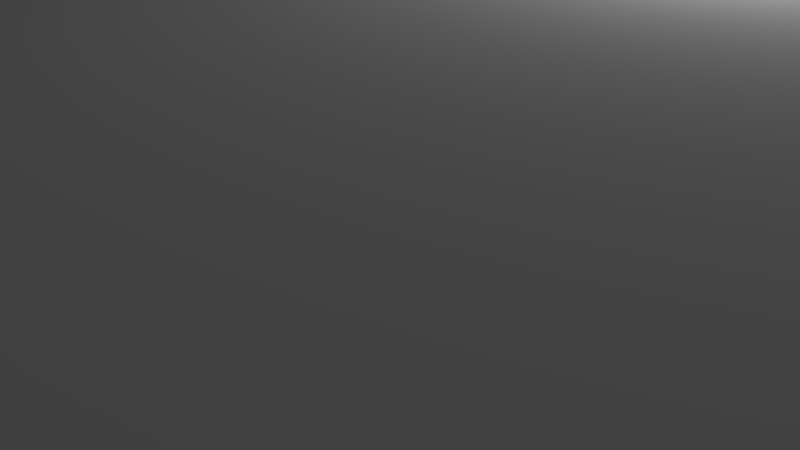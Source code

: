 # Source: end_switch_final.blend  (saved by Blender 2.76.0; exported with 4.5.12 LTS)
import bpy
from mathutils import Matrix  # noqa: F401  (used for matrix-valued properties, if any)

bpy.ops.wm.read_factory_settings(use_empty=True)
scene = bpy.context.scene
scene.name = 'Scene'

# ---- collections
col_collection_1 = bpy.data.collections.new('Collection 1'); scene.collection.children.link(col_collection_1)
col_collection_2 = bpy.data.collections.new('Collection 2'); scene.collection.children.link(col_collection_2)
col_collection_2.hide_render = True
col_collection_2.hide_viewport = True

# ---- world
world_world = bpy.data.worlds.new('World'); scene.world = world_world
world_world.color = (0.05088, 0.05088, 0.05088)
world_world.use_sun_shadow = False
world_world.sun_shadow_jitter_overblur = 0.0
world_world.cycles.sampling_method = 'MANUAL'
world_world.cycles.sample_map_resolution = 256

# ---- cameras
cam_camera = bpy.data.cameras.new('Camera')
cam_camera.clip_end = 100.0
cam_camera.lens = 35.0
cam_camera.sensor_width = 32.0
cam_camera.sensor_height = 18.0
cam_camera.ortho_scale = 7.314
cam_camera.dof.focus_distance = 0.0
cam_camera.dof.aperture_fstop = 128.0

# ---- lights
light_lamp = bpy.data.lights.new('Lamp', 'POINT')
light_lamp.transmission_factor = 0.0
light_lamp.cutoff_distance = 30.0
light_lamp.energy = 100.0
light_lamp.shadow_buffer_clip_start = 1.001
light_lamp.shadow_soft_size = 0.1
light_lamp.shadow_maximum_resolution = 0.006
light_lamp.use_absolute_resolution = True
light_lamp.cycles.use_multiple_importance_sampling = False

# ---- meshes
me_cube_001 = bpy.data.meshes.new('Cube.001')
me_cube_001.from_pydata([(-1.0, -1.0, 1.0), (-1.0, 1.0, 1.0), (-1.0, 1.0, -1.0), (-1.0, -1.0, -1.0), (1.0, -1.0, 1.0), (1.0, -1.0, -1.0), (-0.7368, -0.9087, 1.0), (-0.7811, -0.8905, 1.0), (-0.8305, -0.8604, 1.0), (-0.8672, -0.8261, 1.0), (-0.8899, -0.7888, 1.0), (-0.8975, -0.75, 1.0), (-0.8899, -0.7112, 1.0), (-0.8672, -0.6739, 1.0), (-0.8305, -0.6396, 1.0), (-0.7811, -0.6095, 1.0), (-0.7208, -0.5847, 1.0), (-0.6521, -0.5664, 1.0), (-0.5775, -0.5551, 1.0), (-0.5, -0.5512, 1.0), (-0.4225, -0.5551, 1.0), (-0.3479, -0.5664, 1.0), (-0.2792, -0.5847, 1.0), (-0.2189, -0.6095, 1.0), (-0.1695, -0.6396, 1.0), (-0.1328, -0.6739, 1.0), (-0.1201, -0.6948, 1.0), (0.2613, -0.5625, 1.0), (0.2683, -0.527, 1.0), (0.289, -0.4929, 1.0), (0.3226, -0.4615, 1.0), (0.3678, -0.4339, 1.0), (0.4229, -0.4113, 1.0), (0.4858, -0.3945, 1.0), (0.554, -0.3841, 1.0), (0.5, 0.05125, 1.0), (-0.5, 0.05125, 1.0), (-0.5775, 0.05507, 1.0), (-0.6521, 0.06638, 1.0), (-0.7208, 0.08475, 1.0), (-0.7811, 0.1095, 1.0), (-0.8305, 0.1396, 1.0), (-0.8672, 0.1739, 1.0), (-0.8899, 0.2112, 1.0), (-0.8975, 0.25, 1.0), (-0.8899, 0.2888, 1.0), (-0.8672, 0.3261, 1.0), (-0.8305, 0.3604, 1.0), (-0.7811, 0.3905, 1.0), (-0.7208, 0.4153, 1.0), (-0.6521, 0.4336, 1.0), (-0.5775, 0.4449, 1.0), (-0.5, 0.4488, 1.0), (-0.4225, 0.4449, 1.0), (-0.3479, 0.4336, 1.0), (-0.8271, 0.6613, 1.0), (-0.8822, 0.6839, 1.0), (-0.9274, 0.7115, 1.0), (-0.961, 0.7429, 1.0), (-0.9817, 0.777, 1.0), (-0.9887, 0.8125, 1.0), (1.0, 1.0, 1.0), (1.0, 1.0, -1.0), (-0.8975, 0.25, -1.0), (-0.8899, 0.2112, -1.0), (-0.8672, 0.1739, -1.0), (-0.8305, 0.1396, -1.0), (-0.7811, 0.1095, -1.0), (-0.7208, 0.08475, -1.0), (-0.6521, 0.06638, -1.0), (-0.5775, 0.05507, -1.0), (-0.5, 0.05125, -1.0), (-0.4225, 0.05507, -1.0), (-0.3479, 0.06638, -1.0), (-0.2792, 0.08475, -1.0), (-0.2189, 0.1095, -1.0), (-0.1695, 0.1396, -1.0), (-0.1328, 0.1739, -1.0), (-0.1101, 0.2112, -1.0), (-0.1025, 0.25, -1.0), (-0.1101, 0.2888, -1.0), (-0.1328, 0.3261, -1.0), (0.6665, -0.4583, -1.0), (0.625, -0.4563, -1.0), (0.5835, -0.4583, -1.0), (0.5437, -0.4643, -1.0), (0.5069, -0.4742, -1.0), (0.4747, -0.4874, -1.0), (0.4483, -0.5035, -1.0), (0.4287, -0.5218, -1.0), (0.4166, -0.5418, -1.0), (0.4125, -0.5625, -1.0), (-0.1077, -0.7236, -1.0), (-0.1101, -0.7112, -1.0), (-0.1328, -0.6739, -1.0), (-0.1695, -0.6396, -1.0), (-0.2189, -0.6095, -1.0), (-0.2792, -0.5847, -1.0), (-0.3479, -0.5664, -1.0), (-0.4225, -0.5551, -1.0), (-0.5, -0.5512, -1.0), (-0.5775, -0.5551, -1.0), (-0.6521, -0.5664, -1.0), (-0.7208, -0.5847, -1.0), (-0.7811, -0.6095, -1.0), (-0.8305, -0.6396, -1.0), (-0.8672, -0.6739, -1.0), (-0.8899, -0.7112, -1.0), (-0.8975, -0.75, -1.0), (-0.8899, -0.7888, -1.0), (-0.8672, -0.8261, -1.0), (-0.8305, -0.8604, -1.0), (-0.7811, -0.8905, -1.0), (-0.7232, -0.9143, -1.0), (0.4858, -0.7305, 1.0), (0.4229, -0.7137, 1.0), (0.3678, -0.6911, 1.0), (0.3226, -0.6635, 1.0), (0.289, -0.6321, 1.0), (0.2683, -0.598, 1.0), (-0.1101, -0.7112, 1.0), (-0.1025, -0.75, 1.0), (-0.1101, -0.7888, 1.0), (-0.1328, -0.8261, 1.0), (-0.1695, -0.8604, 1.0), (-0.2189, -0.8905, 1.0), (-0.2792, -0.9153, 1.0), (-0.3479, -0.9336, 1.0), (-0.4225, -0.9449, 1.0), (-0.5, -0.9488, 1.0), (-0.5775, -0.9449, 1.0), (-0.6521, -0.9336, 1.0), (-0.7208, -0.9153, 1.0), (0.8822, -0.4339, 1.0), (0.9274, -0.4615, 1.0), (0.961, -0.4929, 1.0), (0.9817, -0.527, 1.0), (0.9887, -0.5625, 1.0), (0.9817, -0.598, 1.0), (0.961, -0.6321, 1.0), (0.9274, -0.6635, 1.0), (0.8822, -0.6911, 1.0), (0.8271, -0.7137, 1.0), (0.7642, -0.7305, 1.0), (0.696, -0.7409, 1.0), (0.625, -0.7444, 1.0), (0.554, -0.7409, 1.0), (-0.7208, -0.9153, -1.0), (-0.6521, -0.9336, -1.0), (-0.5775, -0.9449, -1.0), (-0.5, -0.9488, -1.0), (-0.4225, -0.9449, -1.0), (-0.3479, -0.9336, -1.0), (-0.2792, -0.9153, -1.0), (-0.2189, -0.8905, -1.0), (-0.1695, -0.8604, -1.0), (-0.1328, -0.8261, -1.0), (-0.1101, -0.7888, -1.0), (-0.1025, -0.75, -1.0), (0.4166, -0.5832, -1.0), (0.4287, -0.6032, -1.0), (0.4483, -0.6215, -1.0), (0.4747, -0.6376, -1.0), (0.5069, -0.6508, -1.0), (0.5437, -0.6607, -1.0), (0.5835, -0.6667, -1.0), (0.625, -0.6687, -1.0), (0.6665, -0.6667, -1.0), (0.7063, -0.6607, -1.0), (0.7431, -0.6508, -1.0), (0.7753, -0.6376, -1.0), (0.8017, -0.6215, -1.0), (0.8213, -0.6032, -1.0), (0.8334, -0.5832, -1.0), (0.8375, -0.5625, -1.0), (0.8334, -0.5418, -1.0), (0.8213, -0.5218, -1.0), (0.8017, -0.5035, -1.0), (-0.5437, 0.7143, -1.0), (-0.5069, 0.7242, -1.0), (0.1025, 0.25, -1.0), (0.1101, 0.2112, -1.0), (0.1328, 0.1739, -1.0), (0.1695, 0.1396, -1.0), (0.2189, 0.1095, -1.0), (0.2792, 0.08475, -1.0), (0.3479, 0.06638, -1.0), (0.4225, 0.05507, -1.0), (0.5, 0.05125, -1.0), (0.5775, 0.05507, -1.0), (0.6521, 0.06638, -1.0), (0.7208, 0.08475, -1.0), (0.7811, 0.1095, -1.0), (0.8305, 0.1396, -1.0), (0.8672, 0.1739, -1.0), (0.8899, 0.2112, -1.0), (0.8975, 0.25, -1.0), (0.4125, -0.5625, 0.2885), (0.4166, -0.5418, 0.2885), (0.4287, -0.5218, 0.2885), (0.4483, -0.5035, 0.2885), (0.4747, -0.4874, 0.2885), (0.5069, -0.4742, 0.2885), (0.5437, -0.4643, 0.2885), (0.5835, -0.4583, 0.2885), (-0.2683, 0.777, 1.0), (-0.289, 0.7429, 1.0), (-0.3226, 0.7115, 1.0), (-0.3678, 0.6839, 1.0), (-0.4229, 0.6613, 1.0), (-0.4858, 0.6445, 1.0), (-0.554, 0.6341, 1.0), (0.4225, 0.4449, 1.0), (0.5, 0.4488, 1.0), (0.5775, 0.4449, 1.0), (0.6521, 0.4336, 1.0), (0.7208, 0.4153, 1.0), (0.7811, 0.3905, 1.0), (0.8305, 0.3604, 1.0), (0.8672, 0.3261, 1.0), (0.8899, 0.2888, 1.0), (0.8975, 0.25, 1.0), (0.8899, 0.2112, 1.0), (0.8672, 0.1739, 1.0), (0.8305, 0.1396, 1.0), (0.7811, 0.1095, 1.0), (0.7208, 0.08475, 1.0), (0.6521, 0.06638, 1.0), (0.5775, 0.05507, 1.0), (0.625, -0.3806, 1.0), (0.696, -0.3841, 1.0), (0.7642, -0.3945, 1.0), (0.8271, -0.4113, 1.0), (0.4225, 0.05507, 1.0), (0.3479, 0.06638, 1.0), (0.2792, 0.08475, 1.0), (0.2189, 0.1095, 1.0), (0.1695, 0.1396, 1.0), (0.1328, 0.1739, 1.0), (0.1101, 0.2112, 1.0), (0.1025, 0.25, 1.0), (0.1101, 0.2888, 1.0), (0.1328, 0.3261, 1.0), (0.1695, 0.3604, 1.0), (0.2189, 0.3905, 1.0), (0.2792, 0.4153, 1.0), (0.3479, 0.4336, 1.0), (-0.625, 0.6306, 1.0), (-0.696, 0.6341, 1.0), (-0.7642, 0.6445, 1.0), (-0.2792, 0.4153, 1.0), (-0.2189, 0.3905, 1.0), (-0.1695, 0.3604, 1.0), (-0.1328, 0.3261, 1.0), (-0.1101, 0.2888, 1.0), (-0.1025, 0.25, 1.0), (-0.1101, 0.2112, 1.0), (-0.1328, 0.1739, 1.0), (-0.1695, 0.1396, 1.0), (-0.2189, 0.1095, 1.0), (-0.2792, 0.08475, 1.0), (-0.3479, 0.06638, 1.0), (-0.4225, 0.05507, 1.0), (-0.5, 0.05125, 0.75), (-0.5775, 0.05507, 0.75), (-0.6521, 0.06638, 0.75), (-0.7208, 0.08475, 0.75), (-0.7811, 0.1095, 0.75), (-0.8305, 0.1396, 0.75), (-0.8672, 0.1739, 0.75), (-0.8899, 0.2112, 0.75), (-0.8975, 0.25, 0.75), (-0.8899, 0.2888, 0.75), (-0.8672, 0.3261, 0.75), (-0.8305, 0.3604, 0.75), (-0.7811, 0.3905, 0.75), (-0.7208, 0.4153, 0.75), (-0.6521, 0.4336, 0.75), (-0.5775, 0.4449, 0.75), (-0.5, 0.4488, 0.75), (-0.4225, 0.4449, 0.75), (-0.3479, 0.4336, 0.75), (-0.7431, 0.7242, 0.2885), (-0.7753, 0.7374, 0.2885), (-0.8017, 0.7535, 0.2885), (-0.8213, 0.7718, 0.2885), (-0.8334, 0.7918, 0.2885), (-0.8375, 0.8125, 0.2885), (-0.9817, 0.848, 1.0), (-0.961, 0.8821, 1.0), (-0.9274, 0.9135, 1.0), (-0.8822, 0.9411, 1.0), (-0.8271, 0.9637, 1.0), (-0.7642, 0.9805, 1.0), (-0.696, 0.9909, 1.0), (-0.625, 0.9944, 1.0), (-0.554, 0.9909, 1.0), (-0.4858, 0.9805, 1.0), (-0.4229, 0.9637, 1.0), (-0.3678, 0.9411, 1.0), (-0.3226, 0.9135, 1.0), (-0.289, 0.8821, 1.0), (-0.2683, 0.848, 1.0), (-0.2613, 0.8125, 1.0), (-0.4125, 0.8125, -1.0), (-0.4166, 0.8332, -1.0), (-0.4287, 0.8532, -1.0), (-0.4483, 0.8715, -1.0), (-0.4747, 0.8876, -1.0), (-0.5069, 0.9008, -1.0), (-0.5437, 0.9107, -1.0), (-0.5835, 0.9167, -1.0), (-0.625, 0.9187, -1.0), (-0.6665, 0.9167, -1.0), (-0.7063, 0.9107, -1.0), (-0.7431, 0.9008, -1.0), (-0.7753, 0.8876, -1.0), (-0.8017, 0.8715, -1.0), (-0.8213, 0.8532, -1.0), (-0.8334, 0.8332, -1.0), (-0.8375, 0.8125, -1.0), (-0.8334, 0.7918, -1.0), (-0.8213, 0.7718, -1.0), (-0.8017, 0.7535, -1.0), (-0.7753, 0.7374, -1.0), (-0.7431, 0.7242, -1.0), (-0.7063, 0.7143, -1.0), (-0.6665, 0.7083, -1.0), (-0.625, 0.7063, -1.0), (-0.5835, 0.7083, -1.0), (0.7753, -0.4874, -1.0), (0.7431, -0.4742, -1.0), (0.7063, -0.4643, -1.0), (-0.1695, 0.3604, -1.0), (-0.2189, 0.3905, -1.0), (-0.2792, 0.4153, -1.0), (-0.3479, 0.4336, -1.0), (-0.4225, 0.4449, -1.0), (-0.5, 0.4488, -1.0), (-0.5775, 0.4449, -1.0), (-0.6521, 0.4336, -1.0), (-0.7208, 0.4153, -1.0), (-0.7811, 0.3905, -1.0), (-0.8305, 0.3604, -1.0), (-0.8672, 0.3261, -1.0), (-0.8899, 0.2888, -1.0), (-0.8975, 0.25, -0.75), (-0.8899, 0.2112, -0.75), (-0.8672, 0.1739, -0.75), (-0.8305, 0.1396, -0.75), (-0.7811, 0.1095, -0.75), (-0.7208, 0.08475, -0.75), (-0.6521, 0.06638, -0.75), (-0.5775, 0.05507, -0.75), (-0.5, 0.05125, -0.75), (-0.4225, 0.05507, -0.75), (-0.3479, 0.06638, -0.75), (-0.2792, 0.08475, -0.75), (-0.2189, 0.1095, -0.75), (-0.1695, 0.1396, -0.75), (-0.1328, 0.1739, -0.75), (-0.1101, 0.2112, -0.75), (-0.1025, 0.25, -0.75), (-0.1101, 0.2888, -0.75), (-0.1328, 0.3261, -0.75), (0.6665, -0.4583, 0.2885), (0.625, -0.4563, 0.2885), (0.5835, -0.6667, 0.2885), (0.5437, -0.6607, 0.2885), (0.5069, -0.6508, 0.2885), (0.4747, -0.6376, 0.2885), (0.4483, -0.6215, 0.2885), (0.4287, -0.6032, 0.2885), (0.4166, -0.5832, 0.2885), (0.7753, -0.4874, 0.2885), (0.8017, -0.5035, 0.2885), (0.8213, -0.5218, 0.2885), (0.8334, -0.5418, 0.2885), (0.8375, -0.5625, 0.2885), (0.8334, -0.5832, 0.2885), (0.8213, -0.6032, 0.2885), (0.8017, -0.6215, 0.2885), (0.7753, -0.6376, 0.2885), (0.7431, -0.6508, 0.2885), (0.7063, -0.6607, 0.2885), (0.6665, -0.6667, 0.2885), (0.625, -0.6687, 0.2885), (-0.5437, 0.7143, 0.2885), (-0.5069, 0.7242, 0.2885), (0.8899, 0.2888, -1.0), (0.8672, 0.3261, -1.0), (0.8305, 0.3604, -1.0), (0.7811, 0.3905, -1.0), (0.7208, 0.4153, -1.0), (0.6521, 0.4336, -1.0), (0.5775, 0.4449, -1.0), (0.5, 0.4488, -1.0), (0.4225, 0.4449, -1.0), (0.3479, 0.4336, -1.0), (0.2792, 0.4153, -1.0), (0.2189, 0.3905, -1.0), (0.1695, 0.3604, -1.0), (0.1328, 0.3261, -1.0), (0.1101, 0.2888, -1.0), (-0.4747, 0.7374, -1.0), (-0.4483, 0.7535, -1.0), (-0.4287, 0.7718, -1.0), (-0.4166, 0.7918, -1.0), (0.1025, 0.25, -0.75), (0.1101, 0.2112, -0.75), (0.1328, 0.1739, -0.75), (0.1695, 0.1396, -0.75), (0.2189, 0.1095, -0.75), (0.2792, 0.08475, -0.75), (0.3479, 0.06638, -0.75), (0.4225, 0.05507, -0.75), (0.5, 0.05125, -0.75), (0.5775, 0.05507, -0.75), (0.6521, 0.06638, -0.75), (0.7208, 0.08475, -0.75), (0.7811, 0.1095, -0.75), (0.8305, 0.1396, -0.75), (0.8672, 0.1739, -0.75), (0.8899, 0.2112, -0.75), (0.8975, 0.25, -0.75), (-0.4166, 0.7918, 0.2885), (-0.4287, 0.7718, 0.2885), (-0.4483, 0.7535, 0.2885), (-0.4747, 0.7374, 0.2885), (-0.5835, 0.7083, 0.2885), (0.4225, 0.4449, 0.75), (0.5, 0.4488, 0.75), (0.5775, 0.4449, 0.75), (0.6521, 0.4336, 0.75), (0.7208, 0.4153, 0.75), (0.7811, 0.3905, 0.75), (0.8305, 0.3604, 0.75), (0.8672, 0.3261, 0.75), (0.8899, 0.2888, 0.75), (0.8975, 0.25, 0.75), (0.8899, 0.2112, 0.75), (0.8672, 0.1739, 0.75), (0.8305, 0.1396, 0.75), (0.7811, 0.1095, 0.75), (0.7208, 0.08475, 0.75), (0.6521, 0.06638, 0.75), (0.5775, 0.05507, 0.75), (0.5, 0.05125, 0.75), (0.7063, -0.4643, 0.2885), (0.7431, -0.4742, 0.2885), (0.4225, 0.05507, 0.75), (0.3479, 0.06638, 0.75), (0.2792, 0.08475, 0.75), (0.2189, 0.1095, 0.75), (0.1695, 0.1396, 0.75), (0.1328, 0.1739, 0.75), (0.1101, 0.2112, 0.75), (0.1025, 0.25, 0.75), (0.1101, 0.2888, 0.75), (0.1328, 0.3261, 0.75), (0.1695, 0.3604, 0.75), (0.2189, 0.3905, 0.75), (0.2792, 0.4153, 0.75), (0.3479, 0.4336, 0.75), (-0.625, 0.7063, 0.2885), (-0.6665, 0.7083, 0.2885), (-0.7063, 0.7143, 0.2885), (-0.2792, 0.4153, 0.75), (-0.2189, 0.3905, 0.75), (-0.1695, 0.3604, 0.75), (-0.1328, 0.3261, 0.75), (-0.1101, 0.2888, 0.75), (-0.1025, 0.25, 0.75), (-0.1101, 0.2112, 0.75), (-0.1328, 0.1739, 0.75), (-0.1695, 0.1396, 0.75), (-0.2189, 0.1095, 0.75), (-0.2792, 0.08475, 0.75), (-0.3479, 0.06638, 0.75), (-0.4225, 0.05507, 0.75), (-0.5646, 0.08756, 0.75), (-0.5, 0.08437, 0.75), (-0.6268, 0.09698, 0.75), (-0.684, 0.1123, 0.75), (-0.7342, 0.1329, 0.75), (-0.7754, 0.158, 0.75), (-0.806, 0.1866, 0.75), (-0.8249, 0.2177, 0.75), (-0.8313, 0.25, 0.75), (-0.8249, 0.2823, 0.75), (-0.806, 0.3134, 0.75), (-0.7754, 0.342, 0.75), (-0.7342, 0.3671, 0.75), (-0.684, 0.3877, 0.75), (-0.6268, 0.403, 0.75), (-0.5646, 0.4124, 0.75), (-0.5, 0.4156, 0.75), (-0.4354, 0.4124, 0.75), (-0.3732, 0.403, 0.75), (-0.8334, 0.8332, 0.2885), (-0.8213, 0.8532, 0.2885), (-0.8017, 0.8715, 0.2885), (-0.7753, 0.8876, 0.2885), (-0.7431, 0.9008, 0.2885), (-0.7063, 0.9107, 0.2885), (-0.6665, 0.9167, 0.2885), (-0.625, 0.9187, 0.2885), (-0.5835, 0.9167, 0.2885), (-0.5437, 0.9107, 0.2885), (-0.5069, 0.9008, 0.2885), (-0.4747, 0.8876, 0.2885), (-0.4483, 0.8715, 0.2885), (-0.4287, 0.8532, 0.2885), (-0.4166, 0.8332, 0.2885), (-0.4125, 0.8125, 0.2885), (-0.1695, 0.3604, -0.75), (-0.2189, 0.3905, -0.75), (-0.2792, 0.4153, -0.75), (-0.3479, 0.4336, -0.75), (-0.4225, 0.4449, -0.75), (-0.5, 0.4488, -0.75), (-0.5775, 0.4449, -0.75), (-0.6521, 0.4336, -0.75), (-0.7208, 0.4153, -0.75), (-0.7811, 0.3905, -0.75), (-0.8305, 0.3604, -0.75), (-0.8672, 0.3261, -0.75), (-0.8899, 0.2888, -0.75), (-0.8249, 0.2177, -0.75), (-0.8313, 0.25, -0.75), (-0.806, 0.1866, -0.75), (-0.7754, 0.158, -0.75), (-0.7342, 0.1329, -0.75), (-0.684, 0.1123, -0.75), (-0.6268, 0.09698, -0.75), (-0.5646, 0.08756, -0.75), (-0.5, 0.08437, -0.75), (-0.4354, 0.08756, -0.75), (-0.3732, 0.09698, -0.75), (-0.316, 0.1123, -0.75), (-0.2658, 0.1329, -0.75), (-0.2246, 0.158, -0.75), (-0.194, 0.1866, -0.75), (-0.1751, 0.2177, -0.75), (-0.1687, 0.25, -0.75), (-0.1751, 0.2823, -0.75), (-0.194, 0.3134, -0.75), (0.8899, 0.2888, -0.75), (0.8672, 0.3261, -0.75), (0.8305, 0.3604, -0.75), (0.7811, 0.3905, -0.75), (0.7208, 0.4153, -0.75), (0.6521, 0.4336, -0.75), (0.5775, 0.4449, -0.75), (0.5, 0.4488, -0.75), (0.4225, 0.4449, -0.75), (0.3479, 0.4336, -0.75), (0.2792, 0.4153, -0.75), (0.2189, 0.3905, -0.75), (0.1695, 0.3604, -0.75), (0.1328, 0.3261, -0.75), (0.1101, 0.2888, -0.75), (0.1751, 0.2177, -0.75), (0.1687, 0.25, -0.75), (0.194, 0.1866, -0.75), (0.2246, 0.158, -0.75), (0.2658, 0.1329, -0.75), (0.316, 0.1123, -0.75), (0.3732, 0.09698, -0.75), (0.4354, 0.08756, -0.75), (0.5, 0.08437, -0.75), (0.5646, 0.08756, -0.75), (0.6268, 0.09698, -0.75), (0.684, 0.1123, -0.75), (0.7342, 0.1329, -0.75), (0.7754, 0.158, -0.75), (0.806, 0.1866, -0.75), (0.8249, 0.2177, -0.75), (0.8313, 0.25, -0.75), (0.5, 0.4156, 0.75), (0.4354, 0.4124, 0.75), (0.5646, 0.4124, 0.75), (0.6268, 0.403, 0.75), (0.684, 0.3877, 0.75), (0.7342, 0.3671, 0.75), (0.7754, 0.342, 0.75), (0.806, 0.3134, 0.75), (0.8249, 0.2823, 0.75), (0.8313, 0.25, 0.75), (0.8249, 0.2177, 0.75), (0.806, 0.1866, 0.75), (0.7754, 0.158, 0.75), (0.7342, 0.1329, 0.75), (0.684, 0.1123, 0.75), (0.6268, 0.09698, 0.75), (0.5646, 0.08756, 0.75), (0.5, 0.08437, 0.75), (0.4354, 0.08756, 0.75), (0.3732, 0.09698, 0.75), (0.316, 0.1123, 0.75), (0.2658, 0.1329, 0.75), (0.2246, 0.158, 0.75), (0.194, 0.1866, 0.75), (0.1751, 0.2177, 0.75), (0.1687, 0.25, 0.75), (0.1751, 0.2823, 0.75), (0.194, 0.3134, 0.75), (0.2246, 0.342, 0.75), (0.2658, 0.3671, 0.75), (0.316, 0.3877, 0.75), (0.3732, 0.403, 0.75), (-0.316, 0.3877, 0.75), (-0.2658, 0.3671, 0.75), (-0.2246, 0.342, 0.75), (-0.194, 0.3134, 0.75), (-0.1751, 0.2823, 0.75), (-0.1687, 0.25, 0.75), (-0.1751, 0.2177, 0.75), (-0.194, 0.1866, 0.75), (-0.2246, 0.158, 0.75), (-0.2658, 0.1329, 0.75), (-0.316, 0.1123, 0.75), (-0.3732, 0.09698, 0.75), (-0.4354, 0.08756, 0.75), (-0.8249, 0.2823, -0.75), (-0.806, 0.3134, -0.75), (-0.7754, 0.342, -0.75), (-0.7342, 0.3671, -0.75), (-0.684, 0.3877, -0.75), (-0.6268, 0.403, -0.75), (-0.5646, 0.4124, -0.75), (-0.5, 0.4156, -0.75), (-0.4354, 0.4124, -0.75), (-0.3732, 0.403, -0.75), (-0.2246, 0.342, -0.75), (-0.2658, 0.3671, -0.75), (-0.316, 0.3877, -0.75), (0.8249, 0.2823, -0.75), (0.806, 0.3134, -0.75), (0.7754, 0.342, -0.75), (0.7342, 0.3671, -0.75), (0.684, 0.3877, -0.75), (0.6268, 0.403, -0.75), (0.5646, 0.4124, -0.75), (0.5, 0.4156, -0.75), (0.4354, 0.4124, -0.75), (0.3732, 0.403, -0.75), (0.316, 0.3877, -0.75), (0.2658, 0.3671, -0.75), (0.2246, 0.342, -0.75), (0.194, 0.3134, -0.75), (0.1751, 0.2823, -0.75), (-0.5, -0.5844, -0.75), (-0.4354, -0.5876, -0.75), (-0.4354, -0.5876, 0.75), (-0.5, -0.5844, 0.75), (-0.5, -0.5512, -0.75), (-0.4225, -0.5551, -0.75), (-0.5646, -0.5876, -0.75), (-0.5646, -0.5876, 0.75), (-0.4225, -0.5551, 0.75), (-0.5, -0.5512, 0.75), (-0.3732, -0.597, -0.75), (-0.3732, -0.597, 0.75), (-0.5775, -0.5551, -0.75), (-0.3479, -0.5664, -0.75), (-0.6268, -0.597, -0.75), (-0.6268, -0.597, 0.75), (-0.5775, -0.5551, 0.75), (-0.3479, -0.5664, 0.75), (-0.316, -0.6123, -0.75), (-0.316, -0.6123, 0.75), (-0.6521, -0.5664, -0.75), (-0.2792, -0.5847, -0.75), (-0.684, -0.6123, -0.75), (-0.684, -0.6123, 0.75), (-0.6521, -0.5664, 0.75), (-0.2792, -0.5847, 0.75), (-0.2658, -0.6329, -0.75), (-0.2658, -0.6329, 0.75), (-0.7208, -0.5847, -0.75), (-0.2189, -0.6095, -0.75), (-0.7342, -0.6329, -0.75), (-0.7342, -0.6329, 0.75), (-0.7208, -0.5847, 0.75), (-0.2189, -0.6095, 0.75), (-0.2246, -0.658, -0.75), (-0.2246, -0.658, 0.75), (-0.7811, -0.6095, -0.75), (-0.1695, -0.6396, -0.75), (-0.7754, -0.658, -0.75), (-0.7754, -0.658, 0.75), (-0.7811, -0.6095, 0.75), (-0.1695, -0.6396, 0.75), (-0.194, -0.6866, -0.75), (-0.194, -0.6866, 0.75), (-0.8305, -0.6396, -0.75), (-0.1328, -0.6739, -0.75), (-0.806, -0.6866, -0.75), (-0.806, -0.6866, 0.75), (-0.8305, -0.6396, 0.75), (-0.1328, -0.6739, 0.75), (-0.1751, -0.7177, -0.75), (-0.1751, -0.7177, 0.75), (-0.8672, -0.6739, -0.75), (-0.1101, -0.7112, -0.75), (-0.8249, -0.7177, -0.75), (-0.8249, -0.7177, 0.75), (-0.8672, -0.6739, 0.75), (-0.1101, -0.7112, 0.75), (-0.1687, -0.75, -0.75), (-0.1687, -0.75, 0.75), (-0.8899, -0.7112, -0.75), (-0.1025, -0.75, -0.75), (-0.8313, -0.75, -0.75), (-0.8313, -0.75, 0.75), (-0.8899, -0.7112, 0.75), (-0.1025, -0.75, 0.75), (-0.1751, -0.7823, -0.75), (-0.1751, -0.7823, 0.75), (-0.8975, -0.75, -0.75), (-0.1101, -0.7888, -0.75), (-0.8249, -0.7823, -0.75), (-0.8249, -0.7823, 0.75), (-0.8975, -0.75, 0.75), (-0.1101, -0.7888, 0.75), (-0.194, -0.8134, -0.75), (-0.194, -0.8134, 0.75), (-0.8899, -0.7888, -0.75), (-0.1328, -0.8261, -0.75), (-0.806, -0.8134, -0.75), (-0.806, -0.8134, 0.75), (-0.8899, -0.7888, 0.75), (-0.1328, -0.8261, 0.75), (-0.2246, -0.842, -0.75), (-0.2246, -0.842, 0.75), (-0.8672, -0.8261, -0.75), (-0.1695, -0.8604, -0.75), (-0.7754, -0.842, -0.75), (-0.7754, -0.842, 0.75), (-0.8672, -0.8261, 0.75), (-0.1695, -0.8604, 0.75), (-0.2658, -0.8671, -0.75), (-0.2658, -0.8671, 0.75), (-0.8305, -0.8604, -0.75), (-0.2189, -0.8905, -0.75), (-0.7342, -0.8671, -0.75), (-0.7342, -0.8671, 0.75), (-0.8305, -0.8604, 0.75), (-0.2189, -0.8905, 0.75), (-0.316, -0.8877, -0.75), (-0.316, -0.8877, 0.75), (-0.7811, -0.8905, -0.75), (-0.2792, -0.9153, -0.75), (-0.684, -0.8877, -0.75), (-0.684, -0.8877, 0.75), (-0.7811, -0.8905, 0.75), (-0.2792, -0.9153, 0.75), (-0.3732, -0.903, -0.75), (-0.3732, -0.903, 0.75), (-0.7208, -0.9153, -0.75), (-0.3479, -0.9336, -0.75), (-0.6268, -0.903, -0.75), (-0.6268, -0.903, 0.75), (-0.7208, -0.9153, 0.75), (-0.3479, -0.9336, 0.75), (-0.4354, -0.9124, -0.75), (-0.4354, -0.9124, 0.75), (-0.6521, -0.9336, -0.75), (-0.4225, -0.9449, -0.75), (-0.5646, -0.9124, -0.75), (-0.5646, -0.9124, 0.75), (-0.6521, -0.9336, 0.75), (-0.4225, -0.9449, 0.75), (-0.5, -0.9156, -0.75), (-0.5, -0.9156, 0.75), (-0.5775, -0.9449, -0.75), (-0.5, -0.9488, -0.75), (-0.5775, -0.9449, 0.75), (-0.5, -0.9488, 0.75)], [], [(0, 1, 2, 3), (4, 0, 3, 5), (0, 6, 7, 8, 9, 10, 11, 12, 13, 14, 15, 16, 17, 18, 19, 20, 21, 22, 23, 24, 25, 26, 27, 28, 29, 30, 31, 32, 33, 34, 35, 36, 37, 38, 39, 40, 41, 42, 43, 44, 45, 46, 47, 48, 49, 50, 51, 52, 53, 54, 55, 56, 57, 58, 59, 60, 1), (1, 61, 62, 2), (2, 63, 64, 65, 66, 67, 68, 69, 70, 71, 72, 73, 74, 75, 76, 77, 78, 79, 80, 81, 82, 83, 84, 85, 86, 87, 88, 89, 90, 91, 92, 93, 94, 95, 96, 97, 98, 99, 100, 101, 102, 103, 104, 105, 106, 107, 108, 109, 110, 111, 112, 113, 3), (61, 4, 5, 62), (114, 115, 116, 117, 118, 119, 27, 26, 120, 121, 122, 123, 124, 125, 126, 127, 128, 129, 130, 131, 132, 6, 0, 4, 61, 133, 134, 135, 136, 137, 138, 139, 140, 141, 142, 143, 144, 145, 146), (3, 113, 147, 148, 149, 150, 151, 152, 153, 154, 155, 156, 157, 158, 92, 91, 159, 160, 161, 162, 163, 164, 165, 166, 167, 168, 169, 170, 171, 172, 173, 174, 175, 176, 177, 178, 179, 180, 181, 182, 183, 184, 185, 186, 187, 188, 189, 190, 191, 192, 193, 194, 195, 196, 62, 5), (28, 27, 197, 198), (29, 28, 198, 199), (30, 29, 199, 200), (31, 30, 200, 201), (32, 31, 201, 202), (33, 32, 202, 203), (34, 33, 203, 204), (61, 205, 206, 207, 208, 209, 210, 211, 212, 213, 214, 215, 216, 217, 218, 219, 220, 221, 222, 223, 224, 225, 226, 227, 228, 35, 34, 229, 230, 231, 232, 133), (35, 233, 234, 235, 236, 237, 238, 239, 240, 241, 242, 243, 244, 245, 246, 212, 211, 247, 248, 249, 55, 54, 250, 251, 252, 253, 254, 255, 256, 257, 258, 259, 260, 261, 262, 36), (37, 36, 263, 264), (38, 37, 264, 265), (39, 38, 265, 266), (40, 39, 266, 267), (41, 40, 267, 268), (42, 41, 268, 269), (43, 42, 269, 270), (44, 43, 270, 271), (45, 44, 271, 272), (46, 45, 272, 273), (47, 46, 273, 274), (48, 47, 274, 275), (49, 48, 275, 276), (50, 49, 276, 277), (51, 50, 277, 278), (52, 51, 278, 279), (53, 52, 279, 280), (54, 53, 280, 281), (56, 55, 282, 283), (57, 56, 283, 284), (58, 57, 284, 285), (59, 58, 285, 286), (60, 59, 286, 287), (1, 60, 288, 289, 290, 291, 292, 293, 294, 295, 296, 297, 298, 299, 300, 301, 302, 303, 205, 61), (2, 62, 304, 305, 306, 307, 308, 309, 310, 311, 312, 313, 314, 315, 316, 317, 318, 319, 320), (2, 320, 321, 322, 323, 324, 325, 326, 327, 328, 329, 178, 177, 330, 331, 332, 82, 81, 333, 334, 335, 336, 337, 338, 339, 340, 341, 342, 343, 344, 345, 63), (64, 63, 346, 347), (65, 64, 347, 348), (66, 65, 348, 349), (67, 66, 349, 350), (68, 67, 350, 351), (69, 68, 351, 352), (70, 69, 352, 353), (71, 70, 353, 354), (72, 71, 354, 355), (73, 72, 355, 356), (74, 73, 356, 357), (75, 74, 357, 358), (76, 75, 358, 359), (77, 76, 359, 360), (78, 77, 360, 361), (79, 78, 361, 362), (80, 79, 362, 363), (81, 80, 363, 364), (83, 82, 365, 366), (84, 83, 366, 204), (85, 84, 204, 203), (86, 85, 203, 202), (87, 86, 202, 201), (88, 87, 201, 200), (89, 88, 200, 199), (90, 89, 199, 198), (91, 90, 198, 197), (114, 146, 367, 368), (115, 114, 368, 369), (116, 115, 369, 370), (117, 116, 370, 371), (118, 117, 371, 372), (119, 118, 372, 373), (27, 119, 373, 197), (134, 133, 374, 375), (135, 134, 375, 376), (136, 135, 376, 377), (137, 136, 377, 378), (138, 137, 378, 379), (139, 138, 379, 380), (140, 139, 380, 381), (141, 140, 381, 382), (142, 141, 382, 383), (143, 142, 383, 384), (144, 143, 384, 385), (145, 144, 385, 386), (146, 145, 386, 367), (159, 91, 197, 373), (160, 159, 373, 372), (161, 160, 372, 371), (162, 161, 371, 370), (163, 162, 370, 369), (164, 163, 369, 368), (165, 164, 368, 367), (166, 165, 367, 386), (167, 166, 386, 385), (168, 167, 385, 384), (169, 168, 384, 383), (170, 169, 383, 382), (171, 170, 382, 381), (172, 171, 381, 380), (173, 172, 380, 379), (174, 173, 379, 378), (175, 174, 378, 377), (176, 175, 377, 376), (177, 176, 376, 375), (179, 178, 387, 388), (62, 196, 389, 390, 391, 392, 393, 394, 395, 396, 397, 398, 399, 400, 401, 402, 403, 180, 179, 404, 405, 406, 407, 304), (181, 180, 408, 409), (182, 181, 409, 410), (183, 182, 410, 411), (184, 183, 411, 412), (185, 184, 412, 413), (186, 185, 413, 414), (187, 186, 414, 415), (188, 187, 415, 416), (189, 188, 416, 417), (190, 189, 417, 418), (191, 190, 418, 419), (192, 191, 419, 420), (193, 192, 420, 421), (194, 193, 421, 422), (195, 194, 422, 423), (196, 195, 423, 424), (229, 34, 204, 366), (206, 205, 425, 426), (207, 206, 426, 427), (208, 207, 427, 428), (209, 208, 428, 388), (210, 209, 388, 387), (211, 210, 387, 429), (213, 212, 430, 431), (214, 213, 431, 432), (215, 214, 432, 433), (216, 215, 433, 434), (217, 216, 434, 435), (218, 217, 435, 436), (219, 218, 436, 437), (220, 219, 437, 438), (221, 220, 438, 439), (222, 221, 439, 440), (223, 222, 440, 441), (224, 223, 441, 442), (225, 224, 442, 443), (226, 225, 443, 444), (227, 226, 444, 445), (228, 227, 445, 446), (35, 228, 446, 447), (230, 229, 366, 365), (231, 230, 365, 448), (232, 231, 448, 449), (133, 232, 449, 374), (233, 35, 447, 450), (234, 233, 450, 451), (235, 234, 451, 452), (236, 235, 452, 453), (237, 236, 453, 454), (238, 237, 454, 455), (239, 238, 455, 456), (240, 239, 456, 457), (241, 240, 457, 458), (242, 241, 458, 459), (243, 242, 459, 460), (244, 243, 460, 461), (245, 244, 461, 462), (246, 245, 462, 463), (212, 246, 463, 430), (247, 211, 429, 464), (248, 247, 464, 465), (249, 248, 465, 466), (55, 249, 466, 282), (250, 54, 281, 467), (251, 250, 467, 468), (252, 251, 468, 469), (253, 252, 469, 470), (254, 253, 470, 471), (255, 254, 471, 472), (256, 255, 472, 473), (257, 256, 473, 474), (258, 257, 474, 475), (259, 258, 475, 476), (260, 259, 476, 477), (261, 260, 477, 478), (262, 261, 478, 479), (36, 262, 479, 263), (480, 264, 263, 481), (482, 265, 264, 480), (483, 266, 265, 482), (484, 267, 266, 483), (485, 268, 267, 484), (486, 269, 268, 485), (487, 270, 269, 486), (488, 271, 270, 487), (489, 272, 271, 488), (490, 273, 272, 489), (491, 274, 273, 490), (492, 275, 274, 491), (493, 276, 275, 492), (494, 277, 276, 493), (495, 278, 277, 494), (496, 279, 278, 495), (497, 280, 279, 496), (498, 281, 280, 497), (325, 324, 283, 282), (324, 323, 284, 283), (323, 322, 285, 284), (322, 321, 286, 285), (288, 60, 287, 499), (321, 320, 287, 286), (289, 288, 499, 500), (290, 289, 500, 501), (291, 290, 501, 502), (292, 291, 502, 503), (293, 292, 503, 504), (294, 293, 504, 505), (295, 294, 505, 506), (296, 295, 506, 507), (297, 296, 507, 508), (298, 297, 508, 509), (299, 298, 509, 510), (300, 299, 510, 511), (301, 300, 511, 512), (302, 301, 512, 513), (303, 302, 513, 514), (205, 303, 514, 425), (305, 304, 514, 513), (306, 305, 513, 512), (307, 306, 512, 511), (308, 307, 511, 510), (309, 308, 510, 509), (310, 309, 509, 508), (311, 310, 508, 507), (312, 311, 507, 506), (313, 312, 506, 505), (314, 313, 505, 504), (315, 314, 504, 503), (316, 315, 503, 502), (317, 316, 502, 501), (318, 317, 501, 500), (319, 318, 500, 499), (320, 319, 499, 287), (326, 325, 282, 466), (327, 326, 466, 465), (328, 327, 465, 464), (329, 328, 464, 429), (178, 329, 429, 387), (330, 177, 375, 374), (331, 330, 374, 449), (332, 331, 449, 448), (82, 332, 448, 365), (333, 81, 364, 515), (334, 333, 515, 516), (335, 334, 516, 517), (336, 335, 517, 518), (337, 336, 518, 519), (338, 337, 519, 520), (339, 338, 520, 521), (340, 339, 521, 522), (341, 340, 522, 523), (342, 341, 523, 524), (343, 342, 524, 525), (344, 343, 525, 526), (345, 344, 526, 527), (63, 345, 527, 346), (528, 347, 346, 529), (530, 348, 347, 528), (531, 349, 348, 530), (532, 350, 349, 531), (533, 351, 350, 532), (534, 352, 351, 533), (535, 353, 352, 534), (536, 354, 353, 535), (537, 355, 354, 536), (538, 356, 355, 537), (539, 357, 356, 538), (540, 358, 357, 539), (541, 359, 358, 540), (542, 360, 359, 541), (543, 361, 360, 542), (544, 362, 361, 543), (545, 363, 362, 544), (546, 364, 363, 545), (404, 179, 388, 428), (389, 196, 424, 547), (390, 389, 547, 548), (391, 390, 548, 549), (392, 391, 549, 550), (393, 392, 550, 551), (394, 393, 551, 552), (395, 394, 552, 553), (396, 395, 553, 554), (397, 396, 554, 555), (398, 397, 555, 556), (399, 398, 556, 557), (400, 399, 557, 558), (401, 400, 558, 559), (402, 401, 559, 560), (403, 402, 560, 561), (180, 403, 561, 408), (405, 404, 428, 427), (406, 405, 427, 426), (407, 406, 426, 425), (304, 407, 425, 514), (562, 409, 408, 563), (564, 410, 409, 562), (565, 411, 410, 564), (566, 412, 411, 565), (567, 413, 412, 566), (568, 414, 413, 567), (569, 415, 414, 568), (570, 416, 415, 569), (571, 417, 416, 570), (572, 418, 417, 571), (573, 419, 418, 572), (574, 420, 419, 573), (575, 421, 420, 574), (576, 422, 421, 575), (577, 423, 422, 576), (578, 424, 423, 577), (579, 431, 430, 580), (581, 432, 431, 579), (582, 433, 432, 581), (583, 434, 433, 582), (584, 435, 434, 583), (585, 436, 435, 584), (586, 437, 436, 585), (587, 438, 437, 586), (588, 439, 438, 587), (589, 440, 439, 588), (590, 441, 440, 589), (591, 442, 441, 590), (592, 443, 442, 591), (593, 444, 443, 592), (594, 445, 444, 593), (595, 446, 445, 594), (596, 447, 446, 595), (597, 450, 447, 596), (598, 451, 450, 597), (599, 452, 451, 598), (600, 453, 452, 599), (601, 454, 453, 600), (602, 455, 454, 601), (603, 456, 455, 602), (604, 457, 456, 603), (605, 458, 457, 604), (606, 459, 458, 605), (607, 460, 459, 606), (608, 461, 460, 607), (609, 462, 461, 608), (610, 463, 462, 609), (580, 430, 463, 610), (611, 467, 281, 498), (612, 468, 467, 611), (613, 469, 468, 612), (614, 470, 469, 613), (615, 471, 470, 614), (616, 472, 471, 615), (617, 473, 472, 616), (618, 474, 473, 617), (619, 475, 474, 618), (620, 476, 475, 619), (621, 477, 476, 620), (622, 478, 477, 621), (623, 479, 478, 622), (481, 263, 479, 623), (536, 535, 480, 481), (535, 534, 482, 480), (534, 533, 483, 482), (533, 532, 484, 483), (532, 531, 485, 484), (531, 530, 486, 485), (530, 528, 487, 486), (528, 529, 488, 487), (529, 624, 489, 488), (624, 625, 490, 489), (625, 626, 491, 490), (626, 627, 492, 491), (627, 628, 493, 492), (628, 629, 494, 493), (629, 630, 495, 494), (630, 631, 496, 495), (631, 632, 497, 496), (632, 633, 498, 497), (634, 515, 364, 546), (635, 516, 515, 634), (636, 517, 516, 635), (633, 518, 517, 636), (632, 519, 518, 633), (631, 520, 519, 632), (630, 521, 520, 631), (629, 522, 521, 630), (628, 523, 522, 629), (627, 524, 523, 628), (626, 525, 524, 627), (625, 526, 525, 626), (624, 527, 526, 625), (529, 346, 527, 624), (537, 536, 481, 623), (538, 537, 623, 622), (539, 538, 622, 621), (540, 539, 621, 620), (541, 540, 620, 619), (542, 541, 619, 618), (543, 542, 618, 617), (544, 543, 617, 616), (545, 544, 616, 615), (546, 545, 615, 614), (637, 547, 424, 578), (638, 548, 547, 637), (639, 549, 548, 638), (640, 550, 549, 639), (641, 551, 550, 640), (642, 552, 551, 641), (643, 553, 552, 642), (644, 554, 553, 643), (645, 555, 554, 644), (646, 556, 555, 645), (647, 557, 556, 646), (648, 558, 557, 647), (649, 559, 558, 648), (650, 560, 559, 649), (651, 561, 560, 650), (563, 408, 561, 651), (562, 563, 604, 603), (564, 562, 603, 602), (565, 564, 602, 601), (566, 565, 601, 600), (567, 566, 600, 599), (568, 567, 599, 598), (569, 568, 598, 597), (570, 569, 597, 596), (571, 570, 596, 595), (572, 571, 595, 594), (573, 572, 594, 593), (574, 573, 593, 592), (575, 574, 592, 591), (576, 575, 591, 590), (577, 576, 590, 589), (578, 577, 589, 588), (645, 644, 579, 580), (644, 643, 581, 579), (643, 642, 582, 581), (642, 641, 583, 582), (641, 640, 584, 583), (640, 639, 585, 584), (639, 638, 586, 585), (638, 637, 587, 586), (637, 578, 588, 587), (563, 651, 605, 604), (651, 650, 606, 605), (650, 649, 607, 606), (649, 648, 608, 607), (648, 647, 609, 608), (647, 646, 610, 609), (646, 645, 580, 610), (633, 636, 611, 498), (636, 635, 612, 611), (635, 634, 613, 612), (634, 546, 614, 613), (652, 653, 654, 655), (652, 656, 657, 653), (658, 652, 655, 659), (654, 660, 661, 655), (653, 662, 663, 654), (658, 664, 656, 652), (653, 657, 665, 662), (100, 99, 657, 656), (666, 658, 659, 667), (655, 661, 668, 659), (663, 669, 660, 654), (20, 19, 661, 660), (662, 670, 671, 663), (666, 672, 664, 658), (101, 100, 656, 664), (662, 665, 673, 670), (99, 98, 665, 657), (674, 666, 667, 675), (659, 668, 676, 667), (19, 18, 668, 661), (671, 677, 669, 663), (21, 20, 660, 669), (670, 678, 679, 671), (674, 680, 672, 666), (102, 101, 664, 672), (670, 673, 681, 678), (98, 97, 673, 665), (682, 674, 675, 683), (667, 676, 684, 675), (18, 17, 676, 668), (679, 685, 677, 671), (22, 21, 669, 677), (678, 686, 687, 679), (682, 688, 680, 674), (103, 102, 672, 680), (678, 681, 689, 686), (97, 96, 681, 673), (690, 682, 683, 691), (675, 684, 692, 683), (17, 16, 684, 676), (687, 693, 685, 679), (23, 22, 677, 685), (686, 694, 695, 687), (690, 696, 688, 682), (104, 103, 680, 688), (686, 689, 697, 694), (96, 95, 689, 681), (698, 690, 691, 699), (683, 692, 700, 691), (16, 15, 692, 684), (695, 701, 693, 687), (24, 23, 685, 693), (694, 702, 703, 695), (698, 704, 696, 690), (105, 104, 688, 696), (694, 697, 705, 702), (95, 94, 697, 689), (706, 698, 699, 707), (691, 700, 708, 699), (15, 14, 700, 692), (703, 709, 701, 695), (25, 24, 693, 701), (702, 710, 711, 703), (706, 712, 704, 698), (106, 105, 696, 704), (702, 705, 713, 710), (94, 93, 705, 697), (714, 706, 707, 715), (699, 708, 716, 707), (14, 13, 708, 700), (711, 717, 709, 703), (709, 120, 26, 25, 701), (710, 718, 719, 711), (714, 720, 712, 706), (107, 106, 704, 712), (710, 713, 721, 718), (705, 93, 92, 158, 713), (722, 714, 715, 723), (707, 716, 724, 715), (13, 12, 716, 708), (719, 725, 717, 711), (121, 120, 709, 717), (718, 726, 727, 719), (722, 728, 720, 714), (108, 107, 712, 720), (718, 721, 729, 726), (158, 157, 721, 713), (730, 722, 723, 731), (715, 724, 732, 723), (12, 11, 724, 716), (727, 733, 725, 719), (122, 121, 717, 725), (726, 734, 735, 727), (730, 736, 728, 722), (109, 108, 720, 728), (726, 729, 737, 734), (157, 156, 729, 721), (738, 730, 731, 739), (723, 732, 740, 731), (11, 10, 732, 724), (735, 741, 733, 727), (123, 122, 725, 733), (734, 742, 743, 735), (738, 744, 736, 730), (110, 109, 728, 736), (734, 737, 745, 742), (156, 155, 737, 729), (746, 738, 739, 747), (731, 740, 748, 739), (10, 9, 740, 732), (743, 749, 741, 735), (124, 123, 733, 741), (742, 750, 751, 743), (746, 752, 744, 738), (111, 110, 736, 744), (742, 745, 753, 750), (155, 154, 745, 737), (754, 746, 747, 755), (739, 748, 756, 747), (9, 8, 748, 740), (751, 757, 749, 743), (125, 124, 741, 749), (750, 758, 759, 751), (754, 760, 752, 746), (112, 111, 744, 752), (750, 753, 761, 758), (154, 153, 753, 745), (762, 754, 755, 763), (747, 756, 764, 755), (8, 7, 756, 748), (759, 765, 757, 751), (126, 125, 749, 757), (758, 766, 767, 759), (762, 768, 760, 754), (760, 147, 113, 112, 752), (758, 761, 769, 766), (153, 152, 761, 753), (770, 762, 763, 771), (755, 764, 772, 763), (756, 7, 6, 132, 764), (767, 773, 765, 759), (127, 126, 757, 765), (766, 774, 775, 767), (770, 776, 768, 762), (148, 147, 760, 768), (766, 769, 777, 774), (152, 151, 769, 761), (774, 770, 771, 775), (763, 772, 778, 771), (132, 131, 772, 764), (775, 779, 773, 767), (128, 127, 765, 773), (774, 777, 776, 770), (149, 148, 768, 776), (151, 150, 777, 769), (771, 778, 779, 775), (131, 130, 778, 772), (129, 128, 773, 779), (150, 149, 776, 777), (130, 129, 779, 778)])
me_cube_001.use_remesh_preserve_volume = False
me_cube_001.use_remesh_preserve_attributes = False
me_cube_001.use_mirror_vertex_groups = False
me_cube_001.update()
me_cylinder_004 = bpy.data.meshes.new('Cylinder.004')
me_cylinder_004.from_pydata([(0.0, 1.0, -1.0), (0.0, 1.0, 1.0), (0.1951, 0.9808, -1.0), (0.1951, 0.9808, 1.0), (0.3827, 0.9239, -1.0), (0.3827, 0.9239, 1.0), (0.5556, 0.8315, -1.0), (0.5556, 0.8315, 1.0), (0.7071, 0.7071, -1.0), (0.7071, 0.7071, 1.0), (0.8315, 0.5556, -1.0), (0.8315, 0.5556, 1.0), (0.9239, 0.3827, -1.0), (0.9239, 0.3827, 1.0), (0.9808, 0.1951, -1.0), (0.9808, 0.1951, 1.0), (1.0, 7.55e-08, -1.0), (1.0, 7.55e-08, 1.0), (0.9808, -0.1951, -1.0), (0.9808, -0.1951, 1.0), (0.9239, -0.3827, -1.0), (0.9239, -0.3827, 1.0), (0.8315, -0.5556, -1.0), (0.8315, -0.5556, 1.0), (0.7071, -0.7071, -1.0), (0.7071, -0.7071, 1.0), (0.5556, -0.8315, -1.0), (0.5556, -0.8315, 1.0), (0.3827, -0.9239, -1.0), (0.3827, -0.9239, 1.0), (0.1951, -0.9808, -1.0), (0.1951, -0.9808, 1.0), (-3.258e-07, -1.0, -1.0), (-3.258e-07, -1.0, 1.0), (-0.1951, -0.9808, -1.0), (-0.1951, -0.9808, 1.0), (-0.3827, -0.9239, -1.0), (-0.3827, -0.9239, 1.0), (-0.5556, -0.8315, -1.0), (-0.5556, -0.8315, 1.0), (-0.7071, -0.7071, -1.0), (-0.7071, -0.7071, 1.0), (-0.8315, -0.5556, -1.0), (-0.8315, -0.5556, 1.0), (-0.9239, -0.3827, -1.0), (-0.9239, -0.3827, 1.0), (-0.9808, -0.1951, -1.0), (-0.9808, -0.1951, 1.0), (-1.0, 9.656e-07, -1.0), (-1.0, 9.656e-07, 1.0), (-0.9808, 0.1951, -1.0), (-0.9808, 0.1951, 1.0), (-0.9239, 0.3827, -1.0), (-0.9239, 0.3827, 1.0), (-0.8315, 0.5556, -1.0), (-0.8315, 0.5556, 1.0), (-0.7071, 0.7071, -1.0), (-0.7071, 0.7071, 1.0), (-0.5556, 0.8315, -1.0), (-0.5556, 0.8315, 1.0), (-0.3827, 0.9239, -1.0), (-0.3827, 0.9239, 1.0), (-0.1951, 0.9808, -1.0), (-0.1951, 0.9808, 1.0), (0.2341, 1.177, 1.0), (-2.375e-08, 1.2, 1.0), (0.4592, 1.109, 1.0), (0.6667, 0.9978, 1.0), (0.8485, 0.8485, 1.0), (0.9978, 0.6667, 1.0), (1.109, 0.4592, 1.0), (1.177, 0.2341, 1.0), (1.2, 3.36e-08, 1.0), (1.177, -0.2341, 1.0), (1.109, -0.4592, 1.0), (0.9978, -0.6667, 1.0), (0.8485, -0.8485, 1.0), (0.6667, -0.9978, 1.0), (0.4592, -1.109, 1.0), (0.2341, -1.177, 1.0), (-4.148e-07, -1.2, 1.0), (-0.2341, -1.177, 1.0), (-0.4592, -1.109, 1.0), (-0.6667, -0.9978, 1.0), (-0.8485, -0.8485, 1.0), (-0.9978, -0.6667, 1.0), (-1.109, -0.4592, 1.0), (-1.177, -0.2341, 1.0), (-1.2, 1.102e-06, 1.0), (-1.177, 0.2341, 1.0), (-1.109, 0.4592, 1.0), (-0.9978, 0.6667, 1.0), (-0.8485, 0.8485, 1.0), (-0.6667, 0.9978, 1.0), (-0.4592, 1.109, 1.0), (-0.2341, 1.177, 1.0), (0.2341, 1.177, 1.667), (-6.907e-08, 1.2, 1.667), (0.4592, 1.109, 1.667), (0.6667, 0.9978, 1.667), (0.8485, 0.8485, 1.667), (0.9978, 0.6667, 1.667), (1.109, 0.4592, 1.667), (1.177, 0.2341, 1.667), (1.2, 3.36e-08, 1.667), (1.177, -0.2341, 1.667), (1.109, -0.4592, 1.667), (0.9978, -0.6667, 1.667), (0.8485, -0.8485, 1.667), (0.6667, -0.9978, 1.667), (0.4592, -1.109, 1.667), (0.2341, -1.177, 1.667), (-4.601e-07, -1.2, 1.667), (-0.2341, -1.177, 1.667), (-0.4592, -1.109, 1.667), (-0.6667, -0.9978, 1.667), (-0.8485, -0.8485, 1.667), (-0.9978, -0.6667, 1.667), (-1.109, -0.4592, 1.667), (-1.177, -0.2341, 1.667), (-1.2, 1.102e-06, 1.667), (-1.177, 0.2341, 1.667), (-1.109, 0.4592, 1.667), (-0.9978, 0.6667, 1.667), (-0.8485, 0.8485, 1.667), (-0.6667, 0.9978, 1.667), (-0.4592, 1.109, 1.667), (-0.2341, 1.177, 1.667), (-2.375e-08, 1.2, -1.0), (0.2341, 1.177, -1.0), (0.4592, 1.109, -1.0), (0.6667, 0.9978, -1.0), (0.8485, 0.8485, -1.0), (0.9978, 0.6667, -1.0), (1.109, 0.4592, -1.0), (1.177, 0.2341, -1.0), (1.2, 3.36e-08, -1.0), (1.177, -0.2341, -1.0), (1.109, -0.4592, -1.0), (0.9978, -0.6667, -1.0), (0.8485, -0.8485, -1.0), (0.6667, -0.9978, -1.0), (0.4592, -1.109, -1.0), (0.2341, -1.177, -1.0), (-4.148e-07, -1.2, -1.0), (-0.2341, -1.177, -1.0), (-0.4592, -1.109, -1.0), (-0.6667, -0.9978, -1.0), (-0.8485, -0.8485, -1.0), (-0.9978, -0.6667, -1.0), (-1.109, -0.4592, -1.0), (-1.177, -0.2341, -1.0), (-1.2, 1.102e-06, -1.0), (-1.177, 0.2341, -1.0), (-1.109, 0.4592, -1.0), (-0.9978, 0.6667, -1.0), (-0.8485, 0.8485, -1.0), (-0.6667, 0.9978, -1.0), (-0.4592, 1.109, -1.0), (-0.2341, 1.177, -1.0), (-4.641e-08, 1.2, -1.667), (0.2341, 1.177, -1.667), (0.4592, 1.109, -1.667), (0.6667, 0.9978, -1.667), (0.8485, 0.8485, -1.667), (0.9978, 0.6667, -1.667), (1.109, 0.4592, -1.667), (1.177, 0.2341, -1.667), (1.2, 3.36e-08, -1.667), (1.177, -0.2341, -1.667), (1.109, -0.4592, -1.667), (0.9978, -0.6667, -1.667), (0.8485, -0.8485, -1.667), (0.6667, -0.9978, -1.667), (0.4592, -1.109, -1.667), (0.2341, -1.177, -1.667), (-4.374e-07, -1.2, -1.667), (-0.2341, -1.177, -1.667), (-0.4592, -1.109, -1.667), (-0.6667, -0.9978, -1.667), (-0.8485, -0.8485, -1.667), (-0.9978, -0.6667, -1.667), (-1.109, -0.4592, -1.667), (-1.177, -0.2341, -1.667), (-1.2, 1.102e-06, -1.667), (-1.177, 0.2341, -1.667), (-1.109, 0.4592, -1.667), (-0.9978, 0.6667, -1.667), (-0.8485, 0.8485, -1.667), (-0.6667, 0.9978, -1.667), (-0.4592, 1.109, -1.667), (-0.2341, 1.177, -1.667)], [], [(0, 1, 3, 2), (2, 3, 5, 4), (4, 5, 7, 6), (6, 7, 9, 8), (8, 9, 11, 10), (10, 11, 13, 12), (12, 13, 15, 14), (14, 15, 17, 16), (16, 17, 19, 18), (18, 19, 21, 20), (20, 21, 23, 22), (22, 23, 25, 24), (24, 25, 27, 26), (26, 27, 29, 28), (28, 29, 31, 30), (30, 31, 33, 32), (32, 33, 35, 34), (34, 35, 37, 36), (36, 37, 39, 38), (38, 39, 41, 40), (40, 41, 43, 42), (42, 43, 45, 44), (44, 45, 47, 46), (46, 47, 49, 48), (48, 49, 51, 50), (50, 51, 53, 52), (52, 53, 55, 54), (54, 55, 57, 56), (56, 57, 59, 58), (58, 59, 61, 60), (5, 3, 64, 66), (62, 63, 1, 0), (60, 61, 63, 62), (38, 40, 148, 147), (94, 93, 125, 126), (23, 21, 74, 75), (41, 39, 83, 84), (59, 57, 92, 93), (15, 13, 70, 71), (33, 31, 79, 80), (51, 49, 88, 89), (7, 5, 66, 67), (25, 23, 75, 76), (43, 41, 84, 85), (61, 59, 93, 94), (17, 15, 71, 72), (35, 33, 80, 81), (53, 51, 89, 90), (9, 7, 67, 68), (27, 25, 76, 77), (45, 43, 85, 86), (63, 61, 94, 95), (19, 17, 72, 73), (37, 35, 81, 82), (55, 53, 90, 91), (11, 9, 68, 69), (29, 27, 77, 78), (47, 45, 86, 87), (3, 1, 65, 64), (1, 63, 95, 65), (21, 19, 73, 74), (39, 37, 82, 83), (57, 55, 91, 92), (13, 11, 69, 70), (31, 29, 78, 79), (49, 47, 87, 88), (96, 97, 127, 126, 125, 124, 123, 122, 121, 120, 119, 118, 117, 116, 115, 114, 113, 112, 111, 110, 109, 108, 107, 106, 105, 104, 103, 102, 101, 100, 99, 98), (81, 80, 112, 113), (68, 67, 99, 100), (95, 94, 126, 127), (82, 81, 113, 114), (69, 68, 100, 101), (65, 95, 127, 97), (83, 82, 114, 115), (70, 69, 101, 102), (84, 83, 115, 116), (71, 70, 102, 103), (85, 84, 116, 117), (72, 71, 103, 104), (86, 85, 117, 118), (73, 72, 104, 105), (87, 86, 118, 119), (74, 73, 105, 106), (88, 87, 119, 120), (75, 74, 106, 107), (89, 88, 120, 121), (76, 75, 107, 108), (90, 89, 121, 122), (77, 76, 108, 109), (91, 90, 122, 123), (78, 77, 109, 110), (64, 65, 97, 96), (92, 91, 123, 124), (79, 78, 110, 111), (66, 64, 96, 98), (93, 92, 124, 125), (80, 79, 111, 112), (67, 66, 98, 99), (150, 151, 183, 182), (56, 58, 157, 156), (12, 14, 135, 134), (30, 32, 144, 143), (48, 50, 153, 152), (4, 6, 131, 130), (22, 24, 140, 139), (40, 42, 149, 148), (58, 60, 158, 157), (14, 16, 136, 135), (32, 34, 145, 144), (50, 52, 154, 153), (6, 8, 132, 131), (24, 26, 141, 140), (42, 44, 150, 149), (60, 62, 159, 158), (16, 18, 137, 136), (34, 36, 146, 145), (52, 54, 155, 154), (8, 10, 133, 132), (26, 28, 142, 141), (44, 46, 151, 150), (0, 2, 129, 128), (62, 0, 128, 159), (18, 20, 138, 137), (36, 38, 147, 146), (54, 56, 156, 155), (10, 12, 134, 133), (28, 30, 143, 142), (46, 48, 152, 151), (2, 4, 130, 129), (20, 22, 139, 138), (160, 161, 162, 163, 164, 165, 166, 167, 168, 169, 170, 171, 172, 173, 174, 175, 176, 177, 178, 179, 180, 181, 182, 183, 184, 185, 186, 187, 188, 189, 190, 191), (137, 138, 170, 169), (151, 152, 184, 183), (138, 139, 171, 170), (152, 153, 185, 184), (139, 140, 172, 171), (153, 154, 186, 185), (140, 141, 173, 172), (154, 155, 187, 186), (141, 142, 174, 173), (128, 129, 161, 160), (155, 156, 188, 187), (142, 143, 175, 174), (129, 130, 162, 161), (156, 157, 189, 188), (143, 144, 176, 175), (130, 131, 163, 162), (157, 158, 190, 189), (144, 145, 177, 176), (131, 132, 164, 163), (158, 159, 191, 190), (145, 146, 178, 177), (132, 133, 165, 164), (159, 128, 160, 191), (146, 147, 179, 178), (133, 134, 166, 165), (147, 148, 180, 179), (134, 135, 167, 166), (148, 149, 181, 180), (135, 136, 168, 167), (149, 150, 182, 181), (136, 137, 169, 168)])
me_cylinder_004.use_remesh_preserve_volume = False
me_cylinder_004.use_remesh_preserve_attributes = False
me_cylinder_004.use_mirror_vertex_groups = False
me_cylinder_004.update()
me_cylinder_003 = bpy.data.meshes.new('Cylinder.003')
me_cylinder_003.from_pydata([(0.0, 1.0, -1.0), (0.0, 1.0, 1.0), (0.1951, 0.9808, -1.0), (0.1951, 0.9808, 1.0), (0.3827, 0.9239, -1.0), (0.3827, 0.9239, 1.0), (0.5556, 0.8315, -1.0), (0.5556, 0.8315, 1.0), (0.7071, 0.7071, -1.0), (0.7071, 0.7071, 1.0), (0.8315, 0.5556, -1.0), (0.8315, 0.5556, 1.0), (0.9239, 0.3827, -1.0), (0.9239, 0.3827, 1.0), (0.9808, 0.1951, -1.0), (0.9808, 0.1951, 1.0), (1.0, 7.55e-08, -1.0), (1.0, 7.55e-08, 1.0), (0.9808, -0.1951, -1.0), (0.9808, -0.1951, 1.0), (0.9239, -0.3827, -1.0), (0.9239, -0.3827, 1.0), (0.8315, -0.5556, -1.0), (0.8315, -0.5556, 1.0), (0.7071, -0.7071, -1.0), (0.7071, -0.7071, 1.0), (0.5556, -0.8315, -1.0), (0.5556, -0.8315, 1.0), (0.3827, -0.9239, -1.0), (0.3827, -0.9239, 1.0), (0.1951, -0.9808, -1.0), (0.1951, -0.9808, 1.0), (-3.258e-07, -1.0, -1.0), (-3.258e-07, -1.0, 1.0), (-0.1951, -0.9808, -1.0), (-0.1951, -0.9808, 1.0), (-0.3827, -0.9239, -1.0), (-0.3827, -0.9239, 1.0), (-0.5556, -0.8315, -1.0), (-0.5556, -0.8315, 1.0), (-0.7071, -0.7071, -1.0), (-0.7071, -0.7071, 1.0), (-0.8315, -0.5556, -1.0), (-0.8315, -0.5556, 1.0), (-0.9239, -0.3827, -1.0), (-0.9239, -0.3827, 1.0), (-0.9808, -0.1951, -1.0), (-0.9808, -0.1951, 1.0), (-1.0, 9.656e-07, -1.0), (-1.0, 9.656e-07, 1.0), (-0.9808, 0.1951, -1.0), (-0.9808, 0.1951, 1.0), (-0.9239, 0.3827, -1.0), (-0.9239, 0.3827, 1.0), (-0.8315, 0.5556, -1.0), (-0.8315, 0.5556, 1.0), (-0.7071, 0.7071, -1.0), (-0.7071, 0.7071, 1.0), (-0.5556, 0.8315, -1.0), (-0.5556, 0.8315, 1.0), (-0.3827, 0.9239, -1.0), (-0.3827, 0.9239, 1.0), (-0.1951, 0.9808, -1.0), (-0.1951, 0.9808, 1.0), (0.2341, 1.177, 1.0), (-2.375e-08, 1.2, 1.0), (0.4592, 1.109, 1.0), (0.6667, 0.9978, 1.0), (0.8485, 0.8485, 1.0), (0.9978, 0.6667, 1.0), (1.109, 0.4592, 1.0), (1.177, 0.2341, 1.0), (1.2, 3.36e-08, 1.0), (1.177, -0.2341, 1.0), (1.109, -0.4592, 1.0), (0.9978, -0.6667, 1.0), (0.8485, -0.8485, 1.0), (0.6667, -0.9978, 1.0), (0.4592, -1.109, 1.0), (0.2341, -1.177, 1.0), (-4.148e-07, -1.2, 1.0), (-0.2341, -1.177, 1.0), (-0.4592, -1.109, 1.0), (-0.6667, -0.9978, 1.0), (-0.8485, -0.8485, 1.0), (-0.9978, -0.6667, 1.0), (-1.109, -0.4592, 1.0), (-1.177, -0.2341, 1.0), (-1.2, 1.102e-06, 1.0), (-1.177, 0.2341, 1.0), (-1.109, 0.4592, 1.0), (-0.9978, 0.6667, 1.0), (-0.8485, 0.8485, 1.0), (-0.6667, 0.9978, 1.0), (-0.4592, 1.109, 1.0), (-0.2341, 1.177, 1.0), (0.2341, 1.177, 1.667), (-6.907e-08, 1.2, 1.667), (0.4592, 1.109, 1.667), (0.6667, 0.9978, 1.667), (0.8485, 0.8485, 1.667), (0.9978, 0.6667, 1.667), (1.109, 0.4592, 1.667), (1.177, 0.2341, 1.667), (1.2, 3.36e-08, 1.667), (1.177, -0.2341, 1.667), (1.109, -0.4592, 1.667), (0.9978, -0.6667, 1.667), (0.8485, -0.8485, 1.667), (0.6667, -0.9978, 1.667), (0.4592, -1.109, 1.667), (0.2341, -1.177, 1.667), (-4.601e-07, -1.2, 1.667), (-0.2341, -1.177, 1.667), (-0.4592, -1.109, 1.667), (-0.6667, -0.9978, 1.667), (-0.8485, -0.8485, 1.667), (-0.9978, -0.6667, 1.667), (-1.109, -0.4592, 1.667), (-1.177, -0.2341, 1.667), (-1.2, 1.102e-06, 1.667), (-1.177, 0.2341, 1.667), (-1.109, 0.4592, 1.667), (-0.9978, 0.6667, 1.667), (-0.8485, 0.8485, 1.667), (-0.6667, 0.9978, 1.667), (-0.4592, 1.109, 1.667), (-0.2341, 1.177, 1.667), (-2.375e-08, 1.2, -1.0), (0.2341, 1.177, -1.0), (0.4592, 1.109, -1.0), (0.6667, 0.9978, -1.0), (0.8485, 0.8485, -1.0), (0.9978, 0.6667, -1.0), (1.109, 0.4592, -1.0), (1.177, 0.2341, -1.0), (1.2, 3.36e-08, -1.0), (1.177, -0.2341, -1.0), (1.109, -0.4592, -1.0), (0.9978, -0.6667, -1.0), (0.8485, -0.8485, -1.0), (0.6667, -0.9978, -1.0), (0.4592, -1.109, -1.0), (0.2341, -1.177, -1.0), (-4.148e-07, -1.2, -1.0), (-0.2341, -1.177, -1.0), (-0.4592, -1.109, -1.0), (-0.6667, -0.9978, -1.0), (-0.8485, -0.8485, -1.0), (-0.9978, -0.6667, -1.0), (-1.109, -0.4592, -1.0), (-1.177, -0.2341, -1.0), (-1.2, 1.102e-06, -1.0), (-1.177, 0.2341, -1.0), (-1.109, 0.4592, -1.0), (-0.9978, 0.6667, -1.0), (-0.8485, 0.8485, -1.0), (-0.6667, 0.9978, -1.0), (-0.4592, 1.109, -1.0), (-0.2341, 1.177, -1.0), (-4.641e-08, 1.2, -1.667), (0.2341, 1.177, -1.667), (0.4592, 1.109, -1.667), (0.6667, 0.9978, -1.667), (0.8485, 0.8485, -1.667), (0.9978, 0.6667, -1.667), (1.109, 0.4592, -1.667), (1.177, 0.2341, -1.667), (1.2, 3.36e-08, -1.667), (1.177, -0.2341, -1.667), (1.109, -0.4592, -1.667), (0.9978, -0.6667, -1.667), (0.8485, -0.8485, -1.667), (0.6667, -0.9978, -1.667), (0.4592, -1.109, -1.667), (0.2341, -1.177, -1.667), (-4.374e-07, -1.2, -1.667), (-0.2341, -1.177, -1.667), (-0.4592, -1.109, -1.667), (-0.6667, -0.9978, -1.667), (-0.8485, -0.8485, -1.667), (-0.9978, -0.6667, -1.667), (-1.109, -0.4592, -1.667), (-1.177, -0.2341, -1.667), (-1.2, 1.102e-06, -1.667), (-1.177, 0.2341, -1.667), (-1.109, 0.4592, -1.667), (-0.9978, 0.6667, -1.667), (-0.8485, 0.8485, -1.667), (-0.6667, 0.9978, -1.667), (-0.4592, 1.109, -1.667), (-0.2341, 1.177, -1.667)], [], [(0, 1, 3, 2), (2, 3, 5, 4), (4, 5, 7, 6), (6, 7, 9, 8), (8, 9, 11, 10), (10, 11, 13, 12), (12, 13, 15, 14), (14, 15, 17, 16), (16, 17, 19, 18), (18, 19, 21, 20), (20, 21, 23, 22), (22, 23, 25, 24), (24, 25, 27, 26), (26, 27, 29, 28), (28, 29, 31, 30), (30, 31, 33, 32), (32, 33, 35, 34), (34, 35, 37, 36), (36, 37, 39, 38), (38, 39, 41, 40), (40, 41, 43, 42), (42, 43, 45, 44), (44, 45, 47, 46), (46, 47, 49, 48), (48, 49, 51, 50), (50, 51, 53, 52), (52, 53, 55, 54), (54, 55, 57, 56), (56, 57, 59, 58), (58, 59, 61, 60), (5, 3, 64, 66), (62, 63, 1, 0), (60, 61, 63, 62), (38, 40, 148, 147), (94, 93, 125, 126), (23, 21, 74, 75), (41, 39, 83, 84), (59, 57, 92, 93), (15, 13, 70, 71), (33, 31, 79, 80), (51, 49, 88, 89), (7, 5, 66, 67), (25, 23, 75, 76), (43, 41, 84, 85), (61, 59, 93, 94), (17, 15, 71, 72), (35, 33, 80, 81), (53, 51, 89, 90), (9, 7, 67, 68), (27, 25, 76, 77), (45, 43, 85, 86), (63, 61, 94, 95), (19, 17, 72, 73), (37, 35, 81, 82), (55, 53, 90, 91), (11, 9, 68, 69), (29, 27, 77, 78), (47, 45, 86, 87), (3, 1, 65, 64), (1, 63, 95, 65), (21, 19, 73, 74), (39, 37, 82, 83), (57, 55, 91, 92), (13, 11, 69, 70), (31, 29, 78, 79), (49, 47, 87, 88), (96, 97, 127, 126, 125, 124, 123, 122, 121, 120, 119, 118, 117, 116, 115, 114, 113, 112, 111, 110, 109, 108, 107, 106, 105, 104, 103, 102, 101, 100, 99, 98), (81, 80, 112, 113), (68, 67, 99, 100), (95, 94, 126, 127), (82, 81, 113, 114), (69, 68, 100, 101), (65, 95, 127, 97), (83, 82, 114, 115), (70, 69, 101, 102), (84, 83, 115, 116), (71, 70, 102, 103), (85, 84, 116, 117), (72, 71, 103, 104), (86, 85, 117, 118), (73, 72, 104, 105), (87, 86, 118, 119), (74, 73, 105, 106), (88, 87, 119, 120), (75, 74, 106, 107), (89, 88, 120, 121), (76, 75, 107, 108), (90, 89, 121, 122), (77, 76, 108, 109), (91, 90, 122, 123), (78, 77, 109, 110), (64, 65, 97, 96), (92, 91, 123, 124), (79, 78, 110, 111), (66, 64, 96, 98), (93, 92, 124, 125), (80, 79, 111, 112), (67, 66, 98, 99), (150, 151, 183, 182), (56, 58, 157, 156), (12, 14, 135, 134), (30, 32, 144, 143), (48, 50, 153, 152), (4, 6, 131, 130), (22, 24, 140, 139), (40, 42, 149, 148), (58, 60, 158, 157), (14, 16, 136, 135), (32, 34, 145, 144), (50, 52, 154, 153), (6, 8, 132, 131), (24, 26, 141, 140), (42, 44, 150, 149), (60, 62, 159, 158), (16, 18, 137, 136), (34, 36, 146, 145), (52, 54, 155, 154), (8, 10, 133, 132), (26, 28, 142, 141), (44, 46, 151, 150), (0, 2, 129, 128), (62, 0, 128, 159), (18, 20, 138, 137), (36, 38, 147, 146), (54, 56, 156, 155), (10, 12, 134, 133), (28, 30, 143, 142), (46, 48, 152, 151), (2, 4, 130, 129), (20, 22, 139, 138), (160, 161, 162, 163, 164, 165, 166, 167, 168, 169, 170, 171, 172, 173, 174, 175, 176, 177, 178, 179, 180, 181, 182, 183, 184, 185, 186, 187, 188, 189, 190, 191), (137, 138, 170, 169), (151, 152, 184, 183), (138, 139, 171, 170), (152, 153, 185, 184), (139, 140, 172, 171), (153, 154, 186, 185), (140, 141, 173, 172), (154, 155, 187, 186), (141, 142, 174, 173), (128, 129, 161, 160), (155, 156, 188, 187), (142, 143, 175, 174), (129, 130, 162, 161), (156, 157, 189, 188), (143, 144, 176, 175), (130, 131, 163, 162), (157, 158, 190, 189), (144, 145, 177, 176), (131, 132, 164, 163), (158, 159, 191, 190), (145, 146, 178, 177), (132, 133, 165, 164), (159, 128, 160, 191), (146, 147, 179, 178), (133, 134, 166, 165), (147, 148, 180, 179), (134, 135, 167, 166), (148, 149, 181, 180), (135, 136, 168, 167), (149, 150, 182, 181), (136, 137, 169, 168)])
me_cylinder_003.use_remesh_preserve_volume = False
me_cylinder_003.use_remesh_preserve_attributes = False
me_cylinder_003.use_mirror_vertex_groups = False
me_cylinder_003.update()
me_cylinder_002 = bpy.data.meshes.new('Cylinder.002')
me_cylinder_002.from_pydata([(0.0, 1.0, -1.0), (0.0, 1.0, 1.0), (0.1951, 0.9808, -1.0), (0.1951, 0.9808, 1.0), (0.3827, 0.9239, -1.0), (0.3827, 0.9239, 1.0), (0.5556, 0.8315, -1.0), (0.5556, 0.8315, 1.0), (0.7071, 0.7071, -1.0), (0.7071, 0.7071, 1.0), (0.8315, 0.5556, -1.0), (0.8315, 0.5556, 1.0), (0.9239, 0.3827, -1.0), (0.9239, 0.3827, 1.0), (0.9808, 0.1951, -1.0), (0.9808, 0.1951, 1.0), (1.0, 7.55e-08, -1.0), (1.0, 7.55e-08, 1.0), (0.9808, -0.1951, -1.0), (0.9808, -0.1951, 1.0), (0.9239, -0.3827, -1.0), (0.9239, -0.3827, 1.0), (0.8315, -0.5556, -1.0), (0.8315, -0.5556, 1.0), (0.7071, -0.7071, -1.0), (0.7071, -0.7071, 1.0), (0.5556, -0.8315, -1.0), (0.5556, -0.8315, 1.0), (0.3827, -0.9239, -1.0), (0.3827, -0.9239, 1.0), (0.1951, -0.9808, -1.0), (0.1951, -0.9808, 1.0), (-3.258e-07, -1.0, -1.0), (-3.258e-07, -1.0, 1.0), (-0.1951, -0.9808, -1.0), (-0.1951, -0.9808, 1.0), (-0.3827, -0.9239, -1.0), (-0.3827, -0.9239, 1.0), (-0.5556, -0.8315, -1.0), (-0.5556, -0.8315, 1.0), (-0.7071, -0.7071, -1.0), (-0.7071, -0.7071, 1.0), (-0.8315, -0.5556, -1.0), (-0.8315, -0.5556, 1.0), (-0.9239, -0.3827, -1.0), (-0.9239, -0.3827, 1.0), (-0.9808, -0.1951, -1.0), (-0.9808, -0.1951, 1.0), (-1.0, 9.656e-07, -1.0), (-1.0, 9.656e-07, 1.0), (-0.9808, 0.1951, -1.0), (-0.9808, 0.1951, 1.0), (-0.9239, 0.3827, -1.0), (-0.9239, 0.3827, 1.0), (-0.8315, 0.5556, -1.0), (-0.8315, 0.5556, 1.0), (-0.7071, 0.7071, -1.0), (-0.7071, 0.7071, 1.0), (-0.5556, 0.8315, -1.0), (-0.5556, 0.8315, 1.0), (-0.3827, 0.9239, -1.0), (-0.3827, 0.9239, 1.0), (-0.1951, 0.9808, -1.0), (-0.1951, 0.9808, 1.0), (0.2341, 1.177, 1.0), (-2.375e-08, 1.2, 1.0), (0.4592, 1.109, 1.0), (0.6667, 0.9978, 1.0), (0.8485, 0.8485, 1.0), (0.9978, 0.6667, 1.0), (1.109, 0.4592, 1.0), (1.177, 0.2341, 1.0), (1.2, 3.36e-08, 1.0), (1.177, -0.2341, 1.0), (1.109, -0.4592, 1.0), (0.9978, -0.6667, 1.0), (0.8485, -0.8485, 1.0), (0.6667, -0.9978, 1.0), (0.4592, -1.109, 1.0), (0.2341, -1.177, 1.0), (-4.148e-07, -1.2, 1.0), (-0.2341, -1.177, 1.0), (-0.4592, -1.109, 1.0), (-0.6667, -0.9978, 1.0), (-0.8485, -0.8485, 1.0), (-0.9978, -0.6667, 1.0), (-1.109, -0.4592, 1.0), (-1.177, -0.2341, 1.0), (-1.2, 1.102e-06, 1.0), (-1.177, 0.2341, 1.0), (-1.109, 0.4592, 1.0), (-0.9978, 0.6667, 1.0), (-0.8485, 0.8485, 1.0), (-0.6667, 0.9978, 1.0), (-0.4592, 1.109, 1.0), (-0.2341, 1.177, 1.0), (0.2341, 1.177, 1.667), (-6.907e-08, 1.2, 1.667), (0.4592, 1.109, 1.667), (0.6667, 0.9978, 1.667), (0.8485, 0.8485, 1.667), (0.9978, 0.6667, 1.667), (1.109, 0.4592, 1.667), (1.177, 0.2341, 1.667), (1.2, 3.36e-08, 1.667), (1.177, -0.2341, 1.667), (1.109, -0.4592, 1.667), (0.9978, -0.6667, 1.667), (0.8485, -0.8485, 1.667), (0.6667, -0.9978, 1.667), (0.4592, -1.109, 1.667), (0.2341, -1.177, 1.667), (-4.601e-07, -1.2, 1.667), (-0.2341, -1.177, 1.667), (-0.4592, -1.109, 1.667), (-0.6667, -0.9978, 1.667), (-0.8485, -0.8485, 1.667), (-0.9978, -0.6667, 1.667), (-1.109, -0.4592, 1.667), (-1.177, -0.2341, 1.667), (-1.2, 1.102e-06, 1.667), (-1.177, 0.2341, 1.667), (-1.109, 0.4592, 1.667), (-0.9978, 0.6667, 1.667), (-0.8485, 0.8485, 1.667), (-0.6667, 0.9978, 1.667), (-0.4592, 1.109, 1.667), (-0.2341, 1.177, 1.667), (-2.375e-08, 1.2, -1.0), (0.2341, 1.177, -1.0), (0.4592, 1.109, -1.0), (0.6667, 0.9978, -1.0), (0.8485, 0.8485, -1.0), (0.9978, 0.6667, -1.0), (1.109, 0.4592, -1.0), (1.177, 0.2341, -1.0), (1.2, 3.36e-08, -1.0), (1.177, -0.2341, -1.0), (1.109, -0.4592, -1.0), (0.9978, -0.6667, -1.0), (0.8485, -0.8485, -1.0), (0.6667, -0.9978, -1.0), (0.4592, -1.109, -1.0), (0.2341, -1.177, -1.0), (-4.148e-07, -1.2, -1.0), (-0.2341, -1.177, -1.0), (-0.4592, -1.109, -1.0), (-0.6667, -0.9978, -1.0), (-0.8485, -0.8485, -1.0), (-0.9978, -0.6667, -1.0), (-1.109, -0.4592, -1.0), (-1.177, -0.2341, -1.0), (-1.2, 1.102e-06, -1.0), (-1.177, 0.2341, -1.0), (-1.109, 0.4592, -1.0), (-0.9978, 0.6667, -1.0), (-0.8485, 0.8485, -1.0), (-0.6667, 0.9978, -1.0), (-0.4592, 1.109, -1.0), (-0.2341, 1.177, -1.0), (-4.641e-08, 1.2, -1.667), (0.2341, 1.177, -1.667), (0.4592, 1.109, -1.667), (0.6667, 0.9978, -1.667), (0.8485, 0.8485, -1.667), (0.9978, 0.6667, -1.667), (1.109, 0.4592, -1.667), (1.177, 0.2341, -1.667), (1.2, 3.36e-08, -1.667), (1.177, -0.2341, -1.667), (1.109, -0.4592, -1.667), (0.9978, -0.6667, -1.667), (0.8485, -0.8485, -1.667), (0.6667, -0.9978, -1.667), (0.4592, -1.109, -1.667), (0.2341, -1.177, -1.667), (-4.374e-07, -1.2, -1.667), (-0.2341, -1.177, -1.667), (-0.4592, -1.109, -1.667), (-0.6667, -0.9978, -1.667), (-0.8485, -0.8485, -1.667), (-0.9978, -0.6667, -1.667), (-1.109, -0.4592, -1.667), (-1.177, -0.2341, -1.667), (-1.2, 1.102e-06, -1.667), (-1.177, 0.2341, -1.667), (-1.109, 0.4592, -1.667), (-0.9978, 0.6667, -1.667), (-0.8485, 0.8485, -1.667), (-0.6667, 0.9978, -1.667), (-0.4592, 1.109, -1.667), (-0.2341, 1.177, -1.667)], [], [(0, 1, 3, 2), (2, 3, 5, 4), (4, 5, 7, 6), (6, 7, 9, 8), (8, 9, 11, 10), (10, 11, 13, 12), (12, 13, 15, 14), (14, 15, 17, 16), (16, 17, 19, 18), (18, 19, 21, 20), (20, 21, 23, 22), (22, 23, 25, 24), (24, 25, 27, 26), (26, 27, 29, 28), (28, 29, 31, 30), (30, 31, 33, 32), (32, 33, 35, 34), (34, 35, 37, 36), (36, 37, 39, 38), (38, 39, 41, 40), (40, 41, 43, 42), (42, 43, 45, 44), (44, 45, 47, 46), (46, 47, 49, 48), (48, 49, 51, 50), (50, 51, 53, 52), (52, 53, 55, 54), (54, 55, 57, 56), (56, 57, 59, 58), (58, 59, 61, 60), (5, 3, 64, 66), (62, 63, 1, 0), (60, 61, 63, 62), (38, 40, 148, 147), (94, 93, 125, 126), (23, 21, 74, 75), (41, 39, 83, 84), (59, 57, 92, 93), (15, 13, 70, 71), (33, 31, 79, 80), (51, 49, 88, 89), (7, 5, 66, 67), (25, 23, 75, 76), (43, 41, 84, 85), (61, 59, 93, 94), (17, 15, 71, 72), (35, 33, 80, 81), (53, 51, 89, 90), (9, 7, 67, 68), (27, 25, 76, 77), (45, 43, 85, 86), (63, 61, 94, 95), (19, 17, 72, 73), (37, 35, 81, 82), (55, 53, 90, 91), (11, 9, 68, 69), (29, 27, 77, 78), (47, 45, 86, 87), (3, 1, 65, 64), (1, 63, 95, 65), (21, 19, 73, 74), (39, 37, 82, 83), (57, 55, 91, 92), (13, 11, 69, 70), (31, 29, 78, 79), (49, 47, 87, 88), (96, 97, 127, 126, 125, 124, 123, 122, 121, 120, 119, 118, 117, 116, 115, 114, 113, 112, 111, 110, 109, 108, 107, 106, 105, 104, 103, 102, 101, 100, 99, 98), (81, 80, 112, 113), (68, 67, 99, 100), (95, 94, 126, 127), (82, 81, 113, 114), (69, 68, 100, 101), (65, 95, 127, 97), (83, 82, 114, 115), (70, 69, 101, 102), (84, 83, 115, 116), (71, 70, 102, 103), (85, 84, 116, 117), (72, 71, 103, 104), (86, 85, 117, 118), (73, 72, 104, 105), (87, 86, 118, 119), (74, 73, 105, 106), (88, 87, 119, 120), (75, 74, 106, 107), (89, 88, 120, 121), (76, 75, 107, 108), (90, 89, 121, 122), (77, 76, 108, 109), (91, 90, 122, 123), (78, 77, 109, 110), (64, 65, 97, 96), (92, 91, 123, 124), (79, 78, 110, 111), (66, 64, 96, 98), (93, 92, 124, 125), (80, 79, 111, 112), (67, 66, 98, 99), (150, 151, 183, 182), (56, 58, 157, 156), (12, 14, 135, 134), (30, 32, 144, 143), (48, 50, 153, 152), (4, 6, 131, 130), (22, 24, 140, 139), (40, 42, 149, 148), (58, 60, 158, 157), (14, 16, 136, 135), (32, 34, 145, 144), (50, 52, 154, 153), (6, 8, 132, 131), (24, 26, 141, 140), (42, 44, 150, 149), (60, 62, 159, 158), (16, 18, 137, 136), (34, 36, 146, 145), (52, 54, 155, 154), (8, 10, 133, 132), (26, 28, 142, 141), (44, 46, 151, 150), (0, 2, 129, 128), (62, 0, 128, 159), (18, 20, 138, 137), (36, 38, 147, 146), (54, 56, 156, 155), (10, 12, 134, 133), (28, 30, 143, 142), (46, 48, 152, 151), (2, 4, 130, 129), (20, 22, 139, 138), (160, 161, 162, 163, 164, 165, 166, 167, 168, 169, 170, 171, 172, 173, 174, 175, 176, 177, 178, 179, 180, 181, 182, 183, 184, 185, 186, 187, 188, 189, 190, 191), (137, 138, 170, 169), (151, 152, 184, 183), (138, 139, 171, 170), (152, 153, 185, 184), (139, 140, 172, 171), (153, 154, 186, 185), (140, 141, 173, 172), (154, 155, 187, 186), (141, 142, 174, 173), (128, 129, 161, 160), (155, 156, 188, 187), (142, 143, 175, 174), (129, 130, 162, 161), (156, 157, 189, 188), (143, 144, 176, 175), (130, 131, 163, 162), (157, 158, 190, 189), (144, 145, 177, 176), (131, 132, 164, 163), (158, 159, 191, 190), (145, 146, 178, 177), (132, 133, 165, 164), (159, 128, 160, 191), (146, 147, 179, 178), (133, 134, 166, 165), (147, 148, 180, 179), (134, 135, 167, 166), (148, 149, 181, 180), (135, 136, 168, 167), (149, 150, 182, 181), (136, 137, 169, 168)])
me_cylinder_002.use_remesh_preserve_volume = False
me_cylinder_002.use_remesh_preserve_attributes = False
me_cylinder_002.use_mirror_vertex_groups = False
me_cylinder_002.update()
me_cylinder_001 = bpy.data.meshes.new('Cylinder.001')
me_cylinder_001.from_pydata([(0.0, 1.0, -1.0), (0.0, 1.0, 1.0), (0.1951, 0.9808, -1.0), (0.1951, 0.9808, 1.0), (0.3827, 0.9239, -1.0), (0.3827, 0.9239, 1.0), (0.5556, 0.8315, -1.0), (0.5556, 0.8315, 1.0), (0.7071, 0.7071, -1.0), (0.7071, 0.7071, 1.0), (0.8315, 0.5556, -1.0), (0.8315, 0.5556, 1.0), (0.9239, 0.3827, -1.0), (0.9239, 0.3827, 1.0), (0.9808, 0.1951, -1.0), (0.9808, 0.1951, 1.0), (1.0, 7.55e-08, -1.0), (1.0, 7.55e-08, 1.0), (0.9808, -0.1951, -1.0), (0.9808, -0.1951, 1.0), (0.9239, -0.3827, -1.0), (0.9239, -0.3827, 1.0), (0.8315, -0.5556, -1.0), (0.8315, -0.5556, 1.0), (0.7071, -0.7071, -1.0), (0.7071, -0.7071, 1.0), (0.5556, -0.8315, -1.0), (0.5556, -0.8315, 1.0), (0.3827, -0.9239, -1.0), (0.3827, -0.9239, 1.0), (0.1951, -0.9808, -1.0), (0.1951, -0.9808, 1.0), (-3.258e-07, -1.0, -1.0), (-3.258e-07, -1.0, 1.0), (-0.1951, -0.9808, -1.0), (-0.1951, -0.9808, 1.0), (-0.3827, -0.9239, -1.0), (-0.3827, -0.9239, 1.0), (-0.5556, -0.8315, -1.0), (-0.5556, -0.8315, 1.0), (-0.7071, -0.7071, -1.0), (-0.7071, -0.7071, 1.0), (-0.8315, -0.5556, -1.0), (-0.8315, -0.5556, 1.0), (-0.9239, -0.3827, -1.0), (-0.9239, -0.3827, 1.0), (-0.9808, -0.1951, -1.0), (-0.9808, -0.1951, 1.0), (-1.0, 9.656e-07, -1.0), (-1.0, 9.656e-07, 1.0), (-0.9808, 0.1951, -1.0), (-0.9808, 0.1951, 1.0), (-0.9239, 0.3827, -1.0), (-0.9239, 0.3827, 1.0), (-0.8315, 0.5556, -1.0), (-0.8315, 0.5556, 1.0), (-0.7071, 0.7071, -1.0), (-0.7071, 0.7071, 1.0), (-0.5556, 0.8315, -1.0), (-0.5556, 0.8315, 1.0), (-0.3827, 0.9239, -1.0), (-0.3827, 0.9239, 1.0), (-0.1951, 0.9808, -1.0), (-0.1951, 0.9808, 1.0), (0.3902, 1.962, 1.8), (-4.293e-07, 2.0, 1.8), (0.7654, 1.848, 1.8), (1.111, 1.663, 1.8), (1.414, 1.414, 1.8), (1.663, 1.111, 1.8), (1.848, 0.7654, 1.8), (1.962, 0.3902, 1.8), (2.0, -1.34e-07, 1.8), (1.962, -0.3902, 1.8), (1.848, -0.7654, 1.8), (1.663, -1.111, 1.8), (1.414, -1.414, 1.8), (1.111, -1.663, 1.8), (0.7654, -1.848, 1.8), (0.3902, -1.962, 1.8), (-1.081e-06, -2.0, 1.8), (-0.3902, -1.962, 1.8), (-0.7654, -1.848, 1.8), (-1.111, -1.663, 1.8), (-1.414, -1.414, 1.8), (-1.663, -1.111, 1.8), (-1.848, -0.7654, 1.8), (-1.962, -0.3902, 1.8), (-2.0, 1.646e-06, 1.8), (-1.962, 0.3902, 1.8), (-1.848, 0.7654, 1.8), (-1.663, 1.111, 1.8), (-1.414, 1.414, 1.8), (-1.111, 1.663, 1.8), (-0.7654, 1.848, 1.8), (-0.3902, 1.962, 1.8)], [], [(0, 1, 3, 2), (2, 3, 5, 4), (4, 5, 7, 6), (6, 7, 9, 8), (8, 9, 11, 10), (10, 11, 13, 12), (12, 13, 15, 14), (14, 15, 17, 16), (16, 17, 19, 18), (18, 19, 21, 20), (20, 21, 23, 22), (22, 23, 25, 24), (24, 25, 27, 26), (26, 27, 29, 28), (28, 29, 31, 30), (30, 31, 33, 32), (32, 33, 35, 34), (34, 35, 37, 36), (36, 37, 39, 38), (38, 39, 41, 40), (40, 41, 43, 42), (42, 43, 45, 44), (44, 45, 47, 46), (46, 47, 49, 48), (48, 49, 51, 50), (50, 51, 53, 52), (52, 53, 55, 54), (54, 55, 57, 56), (56, 57, 59, 58), (58, 59, 61, 60), (5, 3, 64, 66), (62, 63, 1, 0), (60, 61, 63, 62), (0, 2, 4, 6, 8, 10, 12, 14, 16, 18, 20, 22, 24, 26, 28, 30, 32, 34, 36, 38, 40, 42, 44, 46, 48, 50, 52, 54, 56, 58, 60, 62), (64, 65, 95, 94, 93, 92, 91, 90, 89, 88, 87, 86, 85, 84, 83, 82, 81, 80, 79, 78, 77, 76, 75, 74, 73, 72, 71, 70, 69, 68, 67, 66), (23, 21, 74, 75), (41, 39, 83, 84), (59, 57, 92, 93), (15, 13, 70, 71), (33, 31, 79, 80), (51, 49, 88, 89), (7, 5, 66, 67), (25, 23, 75, 76), (43, 41, 84, 85), (61, 59, 93, 94), (17, 15, 71, 72), (35, 33, 80, 81), (53, 51, 89, 90), (9, 7, 67, 68), (27, 25, 76, 77), (45, 43, 85, 86), (63, 61, 94, 95), (19, 17, 72, 73), (37, 35, 81, 82), (55, 53, 90, 91), (11, 9, 68, 69), (29, 27, 77, 78), (47, 45, 86, 87), (3, 1, 65, 64), (1, 63, 95, 65), (21, 19, 73, 74), (39, 37, 82, 83), (57, 55, 91, 92), (13, 11, 69, 70), (31, 29, 78, 79), (49, 47, 87, 88)])
me_cylinder_001.use_remesh_preserve_volume = False
me_cylinder_001.use_remesh_preserve_attributes = False
me_cylinder_001.use_mirror_vertex_groups = False
me_cylinder_001.update()
me_cylinder = bpy.data.meshes.new('Cylinder')
me_cylinder.from_pydata([(0.0, 1.0, -1.0), (0.0, 1.0, 1.0), (0.1951, 0.9808, -1.0), (0.1951, 0.9808, 1.0), (0.3827, 0.9239, -1.0), (0.3827, 0.9239, 1.0), (0.5556, 0.8315, -1.0), (0.5556, 0.8315, 1.0), (0.7071, 0.7071, -1.0), (0.7071, 0.7071, 1.0), (0.8315, 0.5556, -1.0), (0.8315, 0.5556, 1.0), (0.9239, 0.3827, -1.0), (0.9239, 0.3827, 1.0), (0.9808, 0.1951, -1.0), (0.9808, 0.1951, 1.0), (1.0, 7.55e-08, -1.0), (1.0, 7.55e-08, 1.0), (0.9808, -0.1951, -1.0), (0.9808, -0.1951, 1.0), (0.9239, -0.3827, -1.0), (0.9239, -0.3827, 1.0), (0.8315, -0.5556, -1.0), (0.8315, -0.5556, 1.0), (0.7071, -0.7071, -1.0), (0.7071, -0.7071, 1.0), (0.5556, -0.8315, -1.0), (0.5556, -0.8315, 1.0), (0.3827, -0.9239, -1.0), (0.3827, -0.9239, 1.0), (0.1951, -0.9808, -1.0), (0.1951, -0.9808, 1.0), (-3.258e-07, -1.0, -1.0), (-3.258e-07, -1.0, 1.0), (-0.1951, -0.9808, -1.0), (-0.1951, -0.9808, 1.0), (-0.3827, -0.9239, -1.0), (-0.3827, -0.9239, 1.0), (-0.5556, -0.8315, -1.0), (-0.5556, -0.8315, 1.0), (-0.7071, -0.7071, -1.0), (-0.7071, -0.7071, 1.0), (-0.8315, -0.5556, -1.0), (-0.8315, -0.5556, 1.0), (-0.9239, -0.3827, -1.0), (-0.9239, -0.3827, 1.0), (-0.9808, -0.1951, -1.0), (-0.9808, -0.1951, 1.0), (-1.0, 9.656e-07, -1.0), (-1.0, 9.656e-07, 1.0), (-0.9808, 0.1951, -1.0), (-0.9808, 0.1951, 1.0), (-0.9239, 0.3827, -1.0), (-0.9239, 0.3827, 1.0), (-0.8315, 0.5556, -1.0), (-0.8315, 0.5556, 1.0), (-0.7071, 0.7071, -1.0), (-0.7071, 0.7071, 1.0), (-0.5556, 0.8315, -1.0), (-0.5556, 0.8315, 1.0), (-0.3827, 0.9239, -1.0), (-0.3827, 0.9239, 1.0), (-0.1951, 0.9808, -1.0), (-0.1951, 0.9808, 1.0), (0.3902, 1.962, 1.8), (-4.293e-07, 2.0, 1.8), (0.7654, 1.848, 1.8), (1.111, 1.663, 1.8), (1.414, 1.414, 1.8), (1.663, 1.111, 1.8), (1.848, 0.7654, 1.8), (1.962, 0.3902, 1.8), (2.0, -1.34e-07, 1.8), (1.962, -0.3902, 1.8), (1.848, -0.7654, 1.8), (1.663, -1.111, 1.8), (1.414, -1.414, 1.8), (1.111, -1.663, 1.8), (0.7654, -1.848, 1.8), (0.3902, -1.962, 1.8), (-1.081e-06, -2.0, 1.8), (-0.3902, -1.962, 1.8), (-0.7654, -1.848, 1.8), (-1.111, -1.663, 1.8), (-1.414, -1.414, 1.8), (-1.663, -1.111, 1.8), (-1.848, -0.7654, 1.8), (-1.962, -0.3902, 1.8), (-2.0, 1.646e-06, 1.8), (-1.962, 0.3902, 1.8), (-1.848, 0.7654, 1.8), (-1.663, 1.111, 1.8), (-1.414, 1.414, 1.8), (-1.111, 1.663, 1.8), (-0.7654, 1.848, 1.8), (-0.3902, 1.962, 1.8)], [], [(0, 1, 3, 2), (2, 3, 5, 4), (4, 5, 7, 6), (6, 7, 9, 8), (8, 9, 11, 10), (10, 11, 13, 12), (12, 13, 15, 14), (14, 15, 17, 16), (16, 17, 19, 18), (18, 19, 21, 20), (20, 21, 23, 22), (22, 23, 25, 24), (24, 25, 27, 26), (26, 27, 29, 28), (28, 29, 31, 30), (30, 31, 33, 32), (32, 33, 35, 34), (34, 35, 37, 36), (36, 37, 39, 38), (38, 39, 41, 40), (40, 41, 43, 42), (42, 43, 45, 44), (44, 45, 47, 46), (46, 47, 49, 48), (48, 49, 51, 50), (50, 51, 53, 52), (52, 53, 55, 54), (54, 55, 57, 56), (56, 57, 59, 58), (58, 59, 61, 60), (5, 3, 64, 66), (62, 63, 1, 0), (60, 61, 63, 62), (0, 2, 4, 6, 8, 10, 12, 14, 16, 18, 20, 22, 24, 26, 28, 30, 32, 34, 36, 38, 40, 42, 44, 46, 48, 50, 52, 54, 56, 58, 60, 62), (64, 65, 95, 94, 93, 92, 91, 90, 89, 88, 87, 86, 85, 84, 83, 82, 81, 80, 79, 78, 77, 76, 75, 74, 73, 72, 71, 70, 69, 68, 67, 66), (23, 21, 74, 75), (41, 39, 83, 84), (59, 57, 92, 93), (15, 13, 70, 71), (33, 31, 79, 80), (51, 49, 88, 89), (7, 5, 66, 67), (25, 23, 75, 76), (43, 41, 84, 85), (61, 59, 93, 94), (17, 15, 71, 72), (35, 33, 80, 81), (53, 51, 89, 90), (9, 7, 67, 68), (27, 25, 76, 77), (45, 43, 85, 86), (63, 61, 94, 95), (19, 17, 72, 73), (37, 35, 81, 82), (55, 53, 90, 91), (11, 9, 68, 69), (29, 27, 77, 78), (47, 45, 86, 87), (3, 1, 65, 64), (1, 63, 95, 65), (21, 19, 73, 74), (39, 37, 82, 83), (57, 55, 91, 92), (13, 11, 69, 70), (31, 29, 78, 79), (49, 47, 87, 88)])
me_cylinder.use_remesh_preserve_volume = False
me_cylinder.use_remesh_preserve_attributes = False
me_cylinder.use_mirror_vertex_groups = False
me_cylinder.update()

# ---- objects
ob_cube = bpy.data.objects.new('Cube', me_cube_001)
ob_lamp = bpy.data.objects.new('Lamp', light_lamp)
ob_camera = bpy.data.objects.new('Camera', cam_camera)
ob_cylinder_004 = bpy.data.objects.new('Cylinder.004', me_cylinder_004)
ob_cylinder_003 = bpy.data.objects.new('Cylinder.003', me_cylinder_003)
ob_cylinder_002 = bpy.data.objects.new('Cylinder.002', me_cylinder_002)
ob_cylinder_001 = bpy.data.objects.new('Cylinder.001', me_cylinder_001)
ob_cylinder = bpy.data.objects.new('Cylinder', me_cylinder)

# ---- transforms, parenting, visibility, modifiers, constraints
ob_cube.location = (0.0, 0.0, 0.0)
ob_cube.scale = (8.0, 16.0, 4.0)
ob_cube.lineart.crease_threshold = 0.0
ob_lamp.location = (4.076, 1.005, 5.904)
ob_lamp.rotation_euler = (0.6503, 0.05522, 1.866)
ob_lamp.lock_rotations_4d = False
ob_lamp.empty_display_type = 'ARROWS'
ob_lamp.color = (0.0, 0.0, 0.0, 0.0)
ob_lamp.lineart.crease_threshold = 0.0
ob_camera.location = (7.481, -6.508, 5.344)
ob_camera.rotation_euler = (1.109, 0.01082, 0.8149)
ob_camera.lock_rotations_4d = False
ob_camera.empty_display_type = 'ARROWS'
ob_camera.color = (0.0, 0.0, 0.0, 0.0)
ob_camera.display_type = 'WIRE'
ob_camera.lineart.crease_threshold = 0.0
ob_cylinder_004.location = (-4.0, -12.0, 0.0)
ob_cylinder_004.scale = (2.65, 2.65, 3.0)
ob_cylinder_004.lineart.crease_threshold = 0.0
ob_cylinder_003.location = (-4.0, 4.0, 0.0)
ob_cylinder_003.scale = (2.65, 2.65, 3.0)
ob_cylinder_003.lineart.crease_threshold = 0.0
ob_cylinder_002.location = (4.0, 4.0, 0.0)
ob_cylinder_002.scale = (2.65, 2.65, 3.0)
ob_cylinder_002.lineart.crease_threshold = 0.0
ob_cylinder_001.location = (5.0, -9.0, -3.846)
ob_cylinder_001.scale = (1.7, 1.7, 5.0)
ob_cylinder_001.lineart.crease_threshold = 0.0
ob_cylinder.location = (-5.0, 13.0, -3.846)
ob_cylinder.scale = (1.7, 1.7, 5.0)
ob_cylinder.lineart.crease_threshold = 0.0

# ---- collection membership
col_collection_1.objects.link(ob_cube)
col_collection_1.objects.link(ob_lamp)
col_collection_1.objects.link(ob_camera)
col_collection_2.objects.link(ob_cylinder_004)
col_collection_2.objects.link(ob_cylinder_003)
col_collection_2.objects.link(ob_cylinder_002)
col_collection_2.objects.link(ob_cylinder_001)
col_collection_2.objects.link(ob_cylinder)

# ---- scene / render settings (as saved in the file)
scene.camera = ob_camera
scene.frame_start = 1; scene.frame_end = 250; scene.frame_set(0)
scene.render.engine = 'BLENDER_EEVEE_NEXT'
scene.render.resolution_percentage = 50
scene.render.dither_intensity = 0.0
scene.cycles.use_denoising = False
scene.cycles.samples = 10
scene.cycles.sampling_pattern = 'TABULATED_SOBOL'
scene.cycles.light_sampling_threshold = 0.0
scene.cycles.use_adaptive_sampling = False
scene.cycles.use_light_tree = False
scene.cycles.blur_glossy = 0.0
scene.cycles.pixel_filter_type = 'GAUSSIAN'
scene.cycles.sample_clamp_indirect = 0.0
scene.view_settings.view_transform = 'Standard'
bpy.context.view_layer.update()
